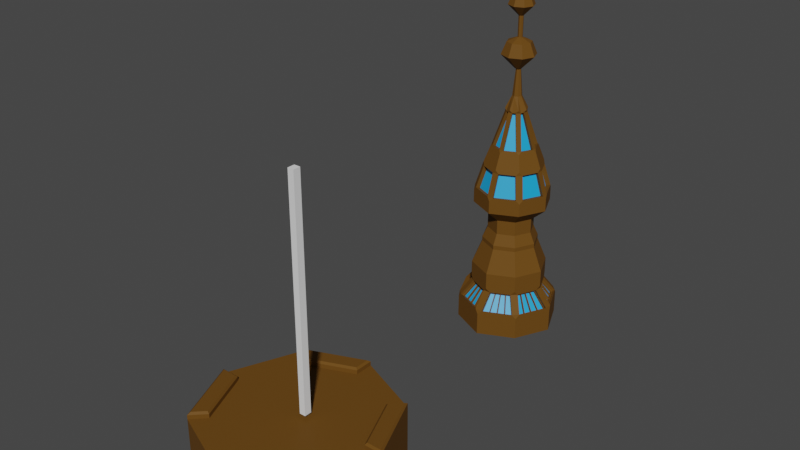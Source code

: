 # Source: Crane.blend  (saved by Blender 3.4.6; exported with 4.5.12 LTS)
import bpy
from mathutils import Matrix  # noqa: F401  (used for matrix-valued properties, if any)

bpy.ops.wm.read_factory_settings(use_empty=True)
scene = bpy.context.scene
scene.name = 'Scene'

# ---- collections
col_collection = bpy.data.collections.new('Collection'); scene.collection.children.link(col_collection)

# ---- materials (node trees are filled in below, after node groups)
mat_base_metal = bpy.data.materials.new('base metal')
mat_base_metal.use_transparent_shadow = False
mat_glass = bpy.data.materials.new('glass')
mat_glass.use_transparent_shadow = False

# ---- material node trees
mat_base_metal.use_nodes = True; mat_base_metal.node_tree.nodes.clear()
_N = mat_base_metal.node_tree.nodes; _L = mat_base_metal.node_tree.links
n0 = _N.new('ShaderNodeBsdfPrincipled'); n0.name = 'Principled BSDF'; n0.location = (10, 300)
n0.distribution = 'GGX'
n0.subsurface_method = 'RANDOM_WALK_SKIN'
n0.inputs[0].default_value = (0.1368, 0.06233, 0.01071, 1.0)
n0.inputs[3].default_value = 1.45
n0.inputs[13].default_value = 0.06357
n0.inputs[27].default_value = (0.0, 0.0, 0.0, 1.0)
n0.inputs[28].default_value = 1.0
n1 = _N.new('ShaderNodeOutputMaterial'); n1.name = 'Material Output'; n1.location = (300, 300)
_L.new(n0.outputs[0], n1.inputs[0])
n1.is_active_output = True
mat_glass.use_nodes = True; mat_glass.node_tree.nodes.clear()
_N = mat_glass.node_tree.nodes; _L = mat_glass.node_tree.links
n0 = _N.new('ShaderNodeBsdfPrincipled'); n0.name = 'Principled BSDF'; n0.location = (10, 300)
n0.distribution = 'GGX'
n0.subsurface_method = 'RANDOM_WALK_SKIN'
n0.inputs[0].default_value = (0.0, 0.3615, 0.8, 1.0)
n0.inputs[3].default_value = 1.45
n0.inputs[13].default_value = 0.9777
n0.inputs[27].default_value = (0.0, 0.0, 0.0, 1.0)
n0.inputs[28].default_value = 1.0
n1 = _N.new('ShaderNodeOutputMaterial'); n1.name = 'Material Output'; n1.location = (300, 300)
_L.new(n0.outputs[0], n1.inputs[0])
n1.is_active_output = True

# ---- world
world_world = bpy.data.worlds.new('World'); scene.world = world_world
world_world.use_nodes = True; world_world.node_tree.nodes.clear()
_N = world_world.node_tree.nodes; _L = world_world.node_tree.links
n0 = _N.new('ShaderNodeOutputWorld'); n0.name = 'World Output'; n0.location = (300, 300)
n1 = _N.new('ShaderNodeBackground'); n1.name = 'Background'; n1.location = (10, 300)
n1.inputs[0].default_value = (0.05088, 0.05088, 0.05088, 1.0)
_L.new(n1.outputs[0], n0.inputs[0])
n0.is_active_output = True
world_world.color = (0.05088, 0.05088, 0.05088)
world_world.use_sun_shadow = False
world_world.sun_shadow_jitter_overblur = 0.0

# ---- meshes
me_guide = bpy.data.meshes.new('guide')
me_guide.from_pydata([(-0.7019, 5.244, 0.004402), (-0.7019, 6.631, 0.004402), (0.6728, 5.234, 0.004402), (0.6857, 6.612, 0.004402), (-1.0, 5.913, 0.004402), (1.0, 5.913, 0.004402), (0.0, 6.913, 0.004402), (0.0, 4.913, 0.004402), (-0.5624, 5.917, 1.678), (0.0, 5.913, 0.004402), (-0.753, 5.915, 1.222), (-0.5289, 6.455, 1.222), (-0.001251, 6.667, 1.222), (0.5142, 6.44, 1.222), (0.7505, 5.915, 1.222), (0.5045, 5.405, 1.222), (-0.001251, 5.164, 1.222), (-0.5289, 5.412, 1.222), (-0.5624, 5.917, 1.762), (-0.3954, 6.319, 1.678), (-0.002217, 6.477, 1.678), (0.3819, 6.308, 1.678), (0.5579, 5.917, 1.678), (0.3746, 5.536, 1.678), (-0.002217, 5.357, 1.678), (-0.3954, 5.542, 1.678), (-0.4635, 5.917, 1.974), (-0.3954, 6.319, 1.762), (-0.002217, 6.477, 1.762), (0.3819, 6.308, 1.762), (0.5579, 5.917, 1.762), (0.3746, 5.536, 1.762), (-0.002217, 5.357, 1.762), (-0.3954, 5.542, 1.762), (-0.4635, 5.917, 2.26), (-0.3262, 6.248, 1.974), (-0.002717, 6.378, 1.974), (0.3133, 6.239, 1.974), (0.4581, 5.917, 1.974), (0.3073, 5.604, 1.974), (-0.002718, 5.457, 1.974), (-0.3262, 5.609, 1.974), (-0.7594, 5.915, 2.523), (-0.3262, 6.248, 2.26), (-0.002717, 6.378, 2.26), (0.3133, 6.239, 2.26), (0.4581, 5.917, 2.26), (0.3073, 5.604, 2.26), (-0.002718, 5.457, 2.26), (-0.3262, 5.609, 2.26), (-0.5334, 6.46, 2.523), (-0.001218, 6.673, 2.523), (0.5187, 6.445, 2.523), (0.757, 5.915, 2.523), (0.5089, 5.4, 2.523), (-0.001219, 5.157, 2.523), (-0.5334, 5.408, 2.523), (-0.1377, 5.902, 4.344), (-0.1138, 5.848, 4.344), (-0.2772, 5.689, 3.677), (-0.3711, 5.9, 3.677), (0.1298, 5.937, 4.344), (0.1027, 5.997, 4.344), (0.2647, 6.159, 3.677), (0.3655, 5.935, 3.677), (0.01162, 5.786, 4.344), (-0.1007, 5.92, 4.655), (0.06716, 5.812, 4.344), (0.2261, 5.651, 3.677), (0.01281, 5.55, 3.677), (0.07129, 6.028, 4.344), (0.01421, 6.053, 4.344), (0.01539, 6.286, 3.677), (0.2333, 6.19, 3.677), (-0.07209, 5.989, 4.655), (-0.004634, 6.016, 4.655), (0.06127, 5.987, 4.655), (0.09147, 5.92, 4.655), (0.06002, 5.855, 4.655), (-0.004634, 5.824, 4.655), (-0.07209, 5.856, 4.655), (-0.7305, 5.85, 2.847), (-0.7322, 5.981, 2.847), (-0.7594, 5.915, 2.776), (-0.5926, 5.982, 3.288), (-0.5909, 5.851, 3.288), (-0.5939, 5.916, 3.353), (-0.5606, 6.394, 2.847), (-0.4675, 6.486, 2.847), (-0.5334, 6.46, 2.776), (-0.06713, 6.647, 2.847), (0.06385, 6.645, 2.847), (-0.001218, 6.673, 2.776), (0.4537, 6.473, 2.847), (0.5478, 6.38, 2.847), (0.5187, 6.445, 2.776), (0.7278, 5.98, 2.847), (0.7261, 5.851, 2.847), (0.757, 5.915, 2.776), (0.5396, 5.464, 2.847), (0.4449, 5.37, 2.847), (0.5089, 5.4, 2.776), (0.06302, 5.188, 2.847), (-0.06562, 5.187, 2.847), (-0.001219, 5.157, 2.776), (-0.4692, 5.377, 2.847), (-0.5623, 5.472, 2.847), (-0.5334, 5.408, 2.776), (-0.3697, 6.386, 3.288), (-0.4629, 6.294, 3.288), (-0.4175, 6.341, 3.353), (0.06315, 6.506, 3.288), (-0.06783, 6.508, 3.288), (-0.002057, 6.508, 3.353), (0.4509, 6.283, 3.288), (0.3568, 6.377, 3.288), (0.4037, 6.33, 3.353), (0.5851, 5.852, 3.288), (0.5868, 5.981, 3.288), (0.5898, 5.916, 3.353), (0.3498, 5.466, 3.288), (0.4445, 5.56, 3.288), (0.396, 5.515, 3.353), (-0.06633, 5.329, 3.288), (0.06231, 5.329, 3.288), (-0.002057, 5.325, 3.353), (-0.4645, 5.567, 3.288), (-0.3714, 5.472, 3.288), (-0.4174, 5.52, 3.353), (-0.6505, 5.886, 2.821), (-0.4823, 5.508, 2.821), (-0.3845, 5.603, 3.262), (-0.5109, 5.887, 3.262), (0.02535, 5.267, 2.821), (0.4072, 5.449, 2.821), (0.3121, 5.545, 3.262), (0.02464, 5.408, 3.262), (0.4608, 5.502, 2.822), (0.6472, 5.889, 2.822), (0.5062, 5.89, 3.262), (0.3657, 5.598, 3.262), (0.648, 5.944, 2.821), (0.468, 6.344, 2.821), (0.3711, 6.247, 3.262), (0.5069, 5.945, 3.262), (-0.4319, 5.457, 2.822), (-0.02833, 5.267, 2.822), (-0.02903, 5.408, 3.262), (-0.3341, 5.552, 3.262), (0.4185, 6.393, 2.822), (0.02864, 6.565, 2.822), (0.02793, 6.425, 3.262), (0.3216, 6.296, 3.262), (-0.4798, 6.36, 2.821), (-0.6514, 5.947, 2.821), (-0.5117, 5.948, 3.262), (-0.382, 6.261, 3.262), (-0.03453, 6.566, 2.821), (-0.4349, 6.405, 2.821), (-0.3371, 6.305, 3.262), (-0.03524, 6.426, 3.262), (-0.4363, 5.871, 3.7), (-0.4375, 5.965, 3.7), (-0.4758, 5.917, 3.653), (-0.2042, 5.967, 4.367), (-0.203, 5.872, 4.367), (-0.2238, 5.919, 4.418), (-0.3413, 6.197, 3.7), (-0.2742, 6.263, 3.7), (-0.3348, 6.257, 3.653), (-0.05023, 6.353, 3.7), (0.04413, 6.351, 3.7), (-0.002655, 6.391, 3.653), (0.262, 6.256, 3.7), (0.3298, 6.188, 3.7), (0.3218, 6.248, 3.652), (0.4306, 5.964, 3.7), (0.4294, 5.871, 3.7), (0.4705, 5.917, 3.653), (0.3251, 5.655, 3.7), (0.2569, 5.587, 3.7), (0.3157, 5.596, 3.652), (0.04355, 5.485, 3.7), (-0.04916, 5.485, 3.7), (-0.002656, 5.444, 3.653), (-0.2755, 5.591, 3.7), (-0.3425, 5.66, 3.7), (-0.3348, 5.601, 3.652), (-0.1108, 6.096, 4.367), (-0.1779, 6.03, 4.367), (-0.1583, 6.077, 4.418), (0.04295, 6.119, 4.367), (-0.05141, 6.12, 4.367), (-0.003932, 6.139, 4.418), (0.1678, 6.026, 4.367), (0.1, 6.093, 4.367), (0.1468, 6.073, 4.418), (0.1937, 5.873, 4.367), (0.1949, 5.966, 4.367), (0.2159, 5.919, 4.418), (0.0979, 5.748, 4.367), (0.1661, 5.816, 4.367), (0.144, 5.77, 4.418), (-0.05034, 5.721, 4.367), (0.04236, 5.721, 4.367), (-0.003932, 5.699, 4.418), (-0.179, 5.819, 4.367), (-0.112, 5.75, 4.367), (-0.1583, 5.772, 4.418), (0.2608, 5.686, 3.677), (0.365, 5.902, 3.677), (0.1293, 5.904, 4.344), (0.1018, 5.847, 4.344), (-0.245, 5.656, 3.677), (-0.01873, 5.55, 3.677), (-0.01991, 5.786, 4.344), (-0.08159, 5.815, 4.344), (-0.02363, 6.287, 3.677), (-0.2476, 6.197, 3.677), (-0.08416, 6.03, 4.344), (-0.02481, 6.054, 4.344), (-0.2754, 6.169, 3.677), (-0.3716, 5.937, 3.677), (-0.1382, 5.939, 4.344), (-0.1119, 6.002, 4.344), (-0.05379, 5.921, 5.175), (-0.03918, 5.956, 5.175), (-0.004793, 5.97, 5.175), (0.0288, 5.955, 5.175), (0.0442, 5.921, 5.175), (0.02817, 5.887, 5.175), (-0.004793, 5.872, 5.175), (-0.03918, 5.888, 5.175), (-0.05397, 5.921, 6.153), (-0.5617, 5.486, 0.8234), (-0.456, 5.378, 0.8234), (-0.5289, 5.412, 0.9021), (-0.4537, 6.485, 0.8234), (-0.56, 6.38, 0.8234), (-0.5289, 6.455, 0.9021), (0.432, 5.37, 0.8234), (0.5394, 5.477, 0.8234), (0.5045, 5.405, 0.9021), (0.5473, 6.367, 0.8234), (0.4403, 6.473, 0.8234), (0.5142, 6.44, 0.9021), (-0.7219, 5.99, 0.8234), (-0.7199, 5.841, 0.8234), (-0.753, 5.915, 0.9021), (0.715, 5.842, 0.8234), (0.717, 5.99, 0.8234), (0.7505, 5.915, 0.9021), (0.07315, 6.634, 0.8234), (-0.07641, 6.637, 0.8234), (-0.001251, 6.667, 0.9021), (-0.07525, 5.198, 0.8234), (0.07251, 5.199, 0.8234), (-0.001251, 5.164, 0.9021), (-0.629, 5.21, 0.518), (-0.7347, 5.317, 0.518), (-0.7019, 5.244, 0.4393), (-0.733, 6.557, 0.518), (-0.6267, 6.662, 0.518), (-0.7019, 6.631, 0.4393), (0.6118, 6.645, 0.518), (0.7188, 6.538, 0.518), (0.6857, 6.612, 0.4393), (0.7077, 5.307, 0.518), (0.6002, 5.2, 0.518), (0.6728, 5.234, 0.4393), (0.9665, 5.988, 0.518), (0.9645, 5.84, 0.518), (1.0, 5.913, 0.4393), (-0.9669, 5.839, 0.518), (-0.9689, 5.988, 0.518), (-1.0, 5.913, 0.4393), (0.07377, 4.949, 0.518), (-0.074, 4.948, 0.518), (0.0, 4.913, 0.4393), (-0.07516, 6.883, 0.518), (0.0744, 6.881, 0.518), (0.0, 6.913, 0.4393), (-0.593, 6.609, 0.4834), (-0.6085, 6.616, 0.4815), (-0.4355, 6.44, 0.7869), (-0.4282, 6.441, 0.7742), (-0.06417, 6.587, 0.7742), (-0.05824, 6.592, 0.7869), (-0.05698, 6.838, 0.4815), (-0.06298, 6.822, 0.4834), (-0.0586, 5.009, 0.4837), (-0.05314, 4.993, 0.4818), (-0.05439, 5.243, 0.7872), (-0.05979, 5.247, 0.7745), (-0.4277, 5.421, 0.7745), (-0.4351, 5.422, 0.7872), (-0.6081, 5.254, 0.4818), (-0.5924, 5.26, 0.4837), (0.06033, 6.82, 0.4836), (0.05471, 6.836, 0.4817), (0.05346, 6.589, 0.7871), (0.05914, 6.585, 0.7744), (0.4132, 6.429, 0.7744), (0.4206, 6.428, 0.7871), (0.5921, 6.6, 0.4817), (0.5765, 6.593, 0.4836), (0.9038, 5.856, 0.4837), (0.9204, 5.861, 0.4818), (0.6709, 5.863, 0.7872), (0.6662, 5.858, 0.7745), (0.4967, 5.506, 0.7745), (0.4953, 5.498, 0.7872), (0.6636, 5.328, 0.4818), (0.657, 5.343, 0.4837), (-0.9076, 5.976, 0.4835), (-0.9238, 5.97, 0.4816), (-0.6768, 5.971, 0.787), (-0.6723, 5.977, 0.7743), (-0.5159, 6.354, 0.7743), (-0.5149, 6.361, 0.787), (-0.6879, 6.538, 0.4816), (-0.6807, 6.522, 0.4835), (0.6673, 6.503, 0.4835), (0.6742, 6.518, 0.4817), (0.5027, 6.347, 0.7871), (0.504, 6.339, 0.7744), (0.6679, 5.975, 0.7744), (0.6724, 5.97, 0.7871), (0.922, 5.968, 0.4817), (0.9055, 5.973, 0.4835), (0.5636, 5.25, 0.4836), (0.5792, 5.244, 0.4817), (0.4109, 5.414, 0.7871), (0.4034, 5.413, 0.7744), (0.05686, 5.248, 0.7744), (0.05146, 5.243, 0.7871), (0.05271, 4.993, 0.4817), (0.05805, 5.009, 0.4836), (-0.683, 5.353, 0.4836), (-0.69, 5.337, 0.4817), (-0.517, 5.505, 0.7871), (-0.5182, 5.513, 0.7744), (-0.6707, 5.855, 0.7744), (-0.6752, 5.861, 0.7871), (-0.9222, 5.859, 0.4817), (-0.9059, 5.853, 0.4836), (-0.2469, 6.516, 0.7869), (-0.2378, 6.517, 0.7742), (-0.2546, 6.511, 0.7742), (-0.3327, 6.727, 0.4815), (-0.3364, 6.712, 0.4834), (-0.3196, 6.719, 0.4834), (-0.2447, 5.332, 0.7872), (-0.2519, 5.338, 0.7745), (-0.2355, 5.33, 0.7745), (-0.3306, 5.123, 0.4818), (-0.3172, 5.131, 0.4837), (-0.3337, 5.139, 0.4837), (0.237, 6.509, 0.7871), (0.2445, 6.503, 0.7744), (0.2278, 6.511, 0.7744), (0.3234, 6.718, 0.4817), (0.3101, 6.71, 0.4836), (0.3267, 6.702, 0.4836), (0.5831, 5.681, 0.7872), (0.5776, 5.674, 0.7745), (0.5854, 5.69, 0.7745), (0.792, 5.594, 0.4818), (0.7843, 5.608, 0.4837), (0.7765, 5.591, 0.4837), (-0.5958, 6.166, 0.787), (-0.5906, 6.174, 0.7743), (-0.5976, 6.157, 0.7743), (-0.8059, 6.254, 0.4816), (-0.7976, 6.24, 0.4835), (-0.7906, 6.257, 0.4835), (0.5876, 6.158, 0.7871), (0.5897, 6.149, 0.7744), (0.5822, 6.166, 0.7744), (0.7981, 6.243, 0.4817), (0.7827, 6.246, 0.4835), (0.7901, 6.23, 0.4835), (0.2312, 5.329, 0.7871), (0.2219, 5.326, 0.7744), (0.2383, 5.334, 0.7744), (0.3159, 5.118, 0.4817), (0.319, 5.134, 0.4836), (0.3026, 5.126, 0.4836), (-0.5961, 5.683, 0.7871), (-0.5982, 5.692, 0.7744), (-0.5908, 5.676, 0.7744), (-0.8061, 5.598, 0.4817), (-0.7908, 5.595, 0.4836), (-0.7981, 5.611, 0.4836), (0.135, 6.552, 0.7744), (0.1452, 6.549, 0.7871), (0.1517, 6.544, 0.7744), (0.4601, 6.644, 0.4836), (0.4577, 6.659, 0.4817), (0.4434, 6.651, 0.4836), (0.3206, 6.47, 0.7744), (0.3288, 6.468, 0.7871), (0.3373, 6.463, 0.7744), (0.1935, 6.761, 0.4836), (0.1891, 6.777, 0.4817), (0.1767, 6.768, 0.4836), (-0.35, 6.472, 0.7742), (-0.3412, 6.478, 0.7869), (-0.3331, 6.479, 0.7742), (-0.1827, 6.774, 0.4834), (-0.1949, 6.783, 0.4815), (-0.1996, 6.767, 0.4834), (-0.1593, 6.549, 0.7742), (-0.1525, 6.554, 0.7869), (-0.1424, 6.556, 0.7742), (-0.4563, 6.664, 0.4834), (-0.4706, 6.672, 0.4815), (-0.4733, 6.657, 0.4834), (-0.6385, 6.059, 0.7743), (-0.6363, 6.069, 0.787), (-0.6315, 6.076, 0.7743), (-0.7321, 6.398, 0.4835), (-0.7469, 6.396, 0.4816), (-0.7391, 6.381, 0.4835), (-0.5567, 6.256, 0.7743), (-0.5554, 6.264, 0.787), (-0.5497, 6.273, 0.7743), (-0.8491, 6.116, 0.4835), (-0.8648, 6.112, 0.4816), (-0.8561, 6.099, 0.4835), (-0.5507, 5.586, 0.7744), (-0.5565, 5.594, 0.7871), (-0.5582, 5.603, 0.7744), (-0.8558, 5.741, 0.4836), (-0.8642, 5.729, 0.4817), (-0.8483, 5.724, 0.4836), (-0.6307, 5.766, 0.7744), (-0.6357, 5.772, 0.7871), (-0.6382, 5.782, 0.7744), (-0.7405, 5.482, 0.4836), (-0.7481, 5.468, 0.4817), (-0.7331, 5.465, 0.4836), (-0.1392, 5.285, 0.7745), (-0.1496, 5.287, 0.7872), (-0.1558, 5.292, 0.7745), (-0.4714, 5.203, 0.4837), (-0.4694, 5.188, 0.4818), (-0.4549, 5.196, 0.4837), (-0.3317, 5.375, 0.7745), (-0.3399, 5.377, 0.7872), (-0.3482, 5.383, 0.7745), (-0.1961, 5.074, 0.4837), (-0.1919, 5.058, 0.4818), (-0.1794, 5.066, 0.4837), (0.3291, 5.377, 0.7744), (0.321, 5.371, 0.7871), (0.3127, 5.369, 0.7744), (0.1719, 5.064, 0.4836), (0.1843, 5.055, 0.4817), (0.1885, 5.071, 0.4836), (0.1475, 5.291, 0.7744), (0.1413, 5.286, 0.7871), (0.1309, 5.283, 0.7744), (0.4332, 5.188, 0.4836), (0.4476, 5.181, 0.4817), (0.4496, 5.196, 0.4836), (0.6299, 5.782, 0.7745), (0.627, 5.772, 0.7872), (0.6219, 5.766, 0.7745), (0.7127, 5.459, 0.4837), (0.7278, 5.461, 0.4818), (0.7206, 5.476, 0.4837), (0.5411, 5.598, 0.7745), (0.5392, 5.589, 0.7872), (0.5332, 5.581, 0.7745), (0.8401, 5.724, 0.4837), (0.8562, 5.728, 0.4818), (0.8481, 5.74, 0.4837), (0.5393, 6.261, 0.7744), (0.5452, 6.253, 0.7871), (0.5468, 6.244, 0.7744), (0.8516, 6.093, 0.4835), (0.86, 6.105, 0.4817), (0.8441, 6.11, 0.4835), (0.6251, 6.07, 0.7744), (0.63, 6.064, 0.7871), (0.6326, 6.054, 0.7744), (0.7287, 6.366, 0.4835), (0.7362, 6.381, 0.4817), (0.7212, 6.383, 0.4835), (-0.3182, 5.171, 0.4568), (-0.2365, 5.371, 0.7476), (-0.3162, 5.408, 0.7476), (-0.4395, 5.229, 0.4568), (0.3121, 6.669, 0.4568), (0.2299, 6.47, 0.7476), (0.306, 6.437, 0.7476), (0.4288, 6.618, 0.4568), (0.7438, 5.607, 0.4569), (0.5449, 5.689, 0.7477), (0.5084, 5.614, 0.7477), (0.6879, 5.491, 0.4569), (-0.7572, 6.243, 0.4565), (-0.5572, 6.16, 0.7473), (-0.5233, 6.242, 0.7473), (-0.7057, 6.367, 0.4565), (0.7571, 6.215, 0.4566), (0.5566, 6.134, 0.7475), (0.592, 6.055, 0.7475), (0.8111, 6.095, 0.4566), (0.287, 5.159, 0.4567), (0.2063, 5.359, 0.7475), (0.1319, 5.323, 0.7475), (0.1729, 5.104, 0.4567), (-0.765, 5.626, 0.4567), (-0.565, 5.707, 0.7475), (-0.5976, 5.78, 0.7475), (-0.8152, 5.739, 0.4567), (-0.04314, 5.042, 0.4568), (-0.04434, 5.28, 0.7476), (-0.1237, 5.317, 0.7476), (-0.164, 5.099, 0.4568), (-0.1692, 6.74, 0.4563), (-0.1289, 6.522, 0.7472), (-0.0507, 6.554, 0.7472), (-0.0495, 6.788, 0.4563), (0.04574, 6.786, 0.4568), (0.04455, 6.552, 0.7476), (0.1204, 6.518, 0.7476), (0.1621, 6.735, 0.4568), (-0.456, 5.236, 0.4568), (-0.3327, 5.416, 0.7476), (-0.4122, 5.453, 0.7476), (-0.577, 5.293, 0.4568), (0.8711, 5.871, 0.4569), (0.6335, 5.873, 0.7477), (0.5972, 5.798, 0.7477), (0.8154, 5.756, 0.4569), (0.4455, 6.611, 0.4568), (0.3227, 6.429, 0.7476), (0.3986, 6.396, 0.7476), (0.5619, 6.56, 0.4568), (-0.8741, 5.962, 0.4565), (-0.6389, 5.963, 0.7473), (-0.6051, 6.045, 0.7473), (-0.8227, 6.086, 0.4565), (0.68, 5.475, 0.4569), (0.5005, 5.597, 0.7477), (0.464, 5.522, 0.7477), (0.6243, 5.359, 0.4569), (0.6343, 6.488, 0.4566), (0.471, 6.325, 0.7475), (0.5063, 6.246, 0.7475), (0.6882, 6.368, 0.4566), (-0.6987, 6.384, 0.4565), (-0.5163, 6.259, 0.7473), (-0.4825, 6.34, 0.7473), (-0.6472, 6.508, 0.4565), (0.548, 5.283, 0.4567), (0.3878, 5.445, 0.7475), (0.3135, 5.41, 0.7475), (0.434, 5.229, 0.4567), (0.8186, 6.078, 0.4566), (0.5996, 6.039, 0.7475), (0.6348, 5.96, 0.7475), (0.8724, 5.958, 0.4566), (-0.6499, 5.368, 0.4567), (-0.4851, 5.528, 0.7475), (-0.5176, 5.601, 0.7475), (-0.7, 5.48, 0.4567), (0.1563, 5.096, 0.4567), (0.1153, 5.316, 0.7475), (0.04126, 5.28, 0.7475), (0.04245, 5.042, 0.4567), (-0.3061, 6.685, 0.4563), (-0.2243, 6.484, 0.7472), (-0.1459, 6.515, 0.7472), (-0.1862, 6.733, 0.4563), (-0.8227, 5.756, 0.4567), (-0.6051, 5.797, 0.7475), (-0.6375, 5.87, 0.7475), (-0.8728, 5.868, 0.4567), (0.1789, 6.728, 0.4568), (0.1371, 6.511, 0.7476), (0.2132, 6.478, 0.7476), (0.2955, 6.677, 0.4568), (-0.4429, 6.63, 0.4563), (-0.3196, 6.446, 0.7472), (-0.2411, 6.477, 0.7472), (-0.3229, 6.678, 0.4563), (-0.8157, 6.102, 0.4565), (-0.5981, 6.062, 0.7473), (-0.5642, 6.143, 0.7473), (-0.7642, 6.227, 0.4565), (-0.7074, 5.497, 0.4567), (-0.5251, 5.617, 0.7475), (-0.5576, 5.691, 0.7475), (-0.7576, 5.61, 0.4567), (-0.1806, 5.107, 0.4568), (-0.1403, 5.325, 0.7476), (-0.22, 5.363, 0.7476), (-0.3018, 5.164, 0.4568), (0.4176, 5.221, 0.4567), (0.2971, 5.402, 0.7475), (0.2227, 5.367, 0.7475), (0.3034, 5.166, 0.4567), (0.8074, 5.739, 0.4569), (0.5892, 5.781, 0.7477), (0.5527, 5.706, 0.7477), (0.7516, 5.624, 0.4569), (0.6957, 6.352, 0.4566), (0.5138, 6.229, 0.7475), (0.5492, 6.151, 0.7475), (0.7497, 6.231, 0.4566), (-0.5795, 6.575, 0.4563), (-0.4147, 6.407, 0.7472), (-0.3366, 6.439, 0.7472), (-0.4598, 6.623, 0.4563), (0.159, 6.08, 5.68), (0.228, 6.149, 5.444), (0.03692, 5.958, 5.174), (0.228, 5.913, 5.68), (0.3256, 5.913, 5.444), (0.05533, 5.914, 5.174), (0.159, 5.747, 5.68), (0.228, 5.678, 5.444), (0.03692, 5.869, 5.174), (-0.0077, 5.678, 5.68), (-0.0077, 5.58, 5.444), (-0.007526, 5.851, 5.174), (-0.1744, 5.747, 5.68), (-0.2434, 5.678, 5.444), (-0.05197, 5.869, 5.174), (-0.007526, 5.914, 5.174), (-0.2434, 5.913, 5.68), (-0.341, 5.913, 5.444), (-0.07038, 5.914, 5.174), (-0.1744, 6.08, 5.68), (-0.2434, 6.149, 5.444), (-0.05197, 5.958, 5.174), (-0.0077, 5.913, 5.778), (-0.0077, 6.149, 5.68), (-0.0077, 6.247, 5.444), (-0.007526, 5.977, 5.174), (-0.03937, 5.956, 6.153), (-0.004975, 5.97, 6.153), (0.02862, 5.955, 6.153), (0.04402, 5.921, 6.153), (0.02799, 5.888, 6.153), (-0.004975, 5.872, 6.153), (-0.03937, 5.888, 6.153), (0.02808, 5.887, 5.753), (0.04411, 5.921, 5.753), (-0.03928, 5.956, 5.753), (-0.05388, 5.921, 5.753), (-0.004884, 5.97, 5.753), (0.02871, 5.955, 5.753), (-0.03928, 5.888, 5.753), (-0.004884, 5.872, 5.753), (0.1199, 6.045, 6.532), (0.1716, 6.097, 6.355), (0.02834, 5.954, 6.153), (0.1716, 5.92, 6.532), (0.2449, 5.92, 6.355), (0.04214, 5.92, 6.153), (0.1199, 5.795, 6.532), (0.1716, 5.743, 6.355), (0.02834, 5.887, 6.153), (-0.005127, 5.743, 6.532), (-0.005127, 5.67, 6.355), (-0.004996, 5.873, 6.153), (-0.1301, 5.795, 6.532), (-0.1819, 5.743, 6.355), (-0.03833, 5.887, 6.153), (-0.004996, 5.92, 6.153), (-0.1819, 5.92, 6.532), (-0.2551, 5.92, 6.355), (-0.05214, 5.92, 6.153), (-0.1301, 6.045, 6.532), (-0.1819, 6.097, 6.355), (-0.03833, 5.954, 6.153), (-0.005127, 5.92, 6.605), (-0.005127, 6.097, 6.532), (-0.005127, 6.17, 6.355), (-0.004996, 5.968, 6.153)], [], [(254, 253, 237, 239, 11, 12), (7, 278, 277, 258, 260, 0), (257, 256, 240, 242, 15, 16), (236, 235, 255, 257, 16, 17), (9, 5, 2, 7), (239, 238, 246, 248, 10, 11), (6, 3, 5, 9), (251, 250, 243, 245, 13, 14), (248, 247, 234, 236, 17, 10), (1, 6, 9, 4), (4, 9, 7, 0), (6, 281, 280, 264, 266, 3), (4, 275, 274, 261, 263, 1), (5, 272, 271, 267, 269, 2), (0, 260, 259, 273, 275, 4), (2, 269, 268, 276, 278, 7), (3, 266, 265, 270, 272, 5), (1, 263, 262, 279, 281, 6), (14, 13, 21, 22), (12, 11, 19, 20), (11, 10, 8, 19), (15, 14, 22, 23), (245, 244, 252, 254, 12, 13), (242, 241, 249, 251, 14, 15), (19, 8, 18, 27), (23, 22, 30, 31), (8, 25, 33, 18), (24, 23, 31, 32), (17, 16, 24, 25), (13, 12, 20, 21), (16, 15, 23, 24), (10, 17, 25, 8), (18, 33, 41, 26), (32, 31, 39, 40), (29, 28, 36, 37), (33, 32, 40, 41), (20, 19, 27, 28), (22, 21, 29, 30), (25, 24, 32, 33), (21, 20, 28, 29), (37, 36, 44, 45), (41, 40, 48, 49), (38, 37, 45, 46), (36, 35, 43, 44), (31, 30, 38, 39), (27, 18, 26, 35), (28, 27, 35, 36), (30, 29, 37, 38), (44, 43, 50, 51), (43, 34, 42, 50), (47, 46, 53, 54), (34, 49, 56, 42), (40, 39, 47, 48), (26, 41, 49, 34), (39, 38, 46, 47), (35, 26, 34, 43), (55, 54, 101, 100, 102, 104), (50, 42, 83, 82, 87, 89), (46, 45, 52, 53), (49, 48, 55, 56), (45, 44, 51, 52), (48, 47, 54, 55), (56, 55, 104, 103, 105, 107), (53, 52, 95, 94, 96, 98), (77, 76, 228, 229), (52, 51, 92, 91, 93, 95), (75, 74, 226, 227), (74, 66, 225, 226), (110, 109, 84, 86, 163, 162, 167, 169), (54, 53, 98, 97, 99, 101), (78, 77, 229, 230), (51, 50, 89, 88, 90, 92), (113, 112, 108, 110, 169, 168, 170, 172), (86, 85, 126, 128, 187, 186, 161, 163), (122, 121, 117, 119, 178, 177, 179, 181), (190, 189, 164, 166, 66, 74), (652, 656, 646, 647), (193, 192, 188, 190, 74, 75), (655, 653, 644, 645), (205, 204, 200, 202, 78, 79), (653, 654, 233, 644), (208, 207, 203, 205, 79, 80), (199, 198, 194, 196, 76, 77), (119, 118, 114, 116, 175, 174, 176, 178), (128, 127, 123, 125, 184, 183, 185, 187), (116, 115, 111, 113, 172, 171, 173, 175), (125, 124, 120, 122, 181, 180, 182, 184), (66, 80, 232, 225), (79, 78, 230, 231), (76, 75, 227, 228), (80, 79, 231, 232), (166, 165, 206, 208, 80, 66), (196, 195, 191, 193, 75, 76), (202, 201, 197, 199, 77, 78), (73, 72, 71, 70), (81, 82, 83), (84, 85, 86), (87, 88, 89), (90, 91, 92), (93, 94, 95), (96, 97, 98), (99, 100, 101), (102, 103, 104), (105, 106, 107), (108, 109, 110), (111, 112, 113), (114, 115, 116), (117, 118, 119), (120, 121, 122), (123, 124, 125), (126, 127, 128), (126, 106, 105, 127), (102, 124, 123, 103), (117, 97, 96, 118), (93, 115, 114, 94), (90, 112, 111, 91), (99, 121, 120, 100), (84, 82, 81, 85), (108, 88, 87, 109), (42, 56, 107, 106, 81, 83), (129, 130, 131, 132), (106, 130, 129, 81), (126, 131, 130, 106), (85, 132, 131, 126), (81, 129, 132, 85), (133, 134, 135, 136), (100, 134, 133, 102), (120, 135, 134, 100), (124, 136, 135, 120), (102, 133, 136, 124), (137, 138, 139, 140), (97, 138, 137, 99), (117, 139, 138, 97), (121, 140, 139, 117), (99, 137, 140, 121), (141, 142, 143, 144), (94, 142, 141, 96), (114, 143, 142, 94), (118, 144, 143, 114), (96, 141, 144, 118), (145, 146, 147, 148), (103, 146, 145, 105), (123, 147, 146, 103), (127, 148, 147, 123), (105, 145, 148, 127), (149, 150, 151, 152), (91, 150, 149, 93), (111, 151, 150, 91), (115, 152, 151, 111), (93, 149, 152, 115), (153, 154, 155, 156), (82, 154, 153, 87), (84, 155, 154, 82), (109, 156, 155, 84), (87, 153, 156, 109), (157, 158, 159, 160), (88, 158, 157, 90), (108, 159, 158, 88), (112, 160, 159, 108), (90, 157, 160, 112), (161, 162, 163), (164, 165, 166), (167, 168, 169), (170, 171, 172), (173, 174, 175), (176, 177, 178), (179, 180, 181), (182, 183, 184), (185, 186, 187), (188, 189, 190), (191, 192, 193), (194, 195, 196), (197, 198, 199), (200, 201, 202), (203, 204, 205), (206, 207, 208), (200, 180, 179, 201), (176, 198, 197, 177), (164, 162, 161, 165), (185, 207, 206, 186), (188, 168, 167, 189), (191, 171, 170, 192), (173, 195, 194, 174), (182, 204, 203, 183), (651, 652, 647, 648), (171, 72, 73, 173), (191, 71, 72, 171), (195, 70, 71, 191), (173, 73, 70, 195), (69, 68, 67, 65), (180, 68, 69, 182), (200, 67, 68, 180), (204, 65, 67, 200), (182, 69, 65, 204), (64, 63, 62, 61), (174, 63, 64, 176), (194, 62, 63, 174), (198, 61, 62, 194), (176, 64, 61, 198), (60, 59, 58, 57), (186, 59, 60, 161), (206, 58, 59, 186), (165, 57, 58, 206), (161, 60, 57, 165), (209, 210, 211, 212), (177, 210, 209, 179), (197, 211, 210, 177), (201, 212, 211, 197), (179, 209, 212, 201), (213, 214, 215, 216), (183, 214, 213, 185), (203, 215, 214, 183), (207, 216, 215, 203), (185, 213, 216, 207), (217, 218, 219, 220), (168, 218, 217, 170), (188, 219, 218, 168), (192, 220, 219, 188), (170, 217, 220, 192), (221, 222, 223, 224), (162, 222, 221, 167), (164, 223, 222, 162), (189, 224, 223, 164), (167, 221, 224, 189), (234, 235, 236), (237, 238, 239), (240, 241, 242), (243, 244, 245), (246, 247, 248), (249, 250, 251), (252, 253, 254), (255, 256, 257), (258, 259, 260), (261, 262, 263), (264, 265, 266), (267, 268, 269), (270, 271, 272), (273, 274, 275), (276, 277, 278), (279, 280, 281), (258, 235, 234, 259), (237, 262, 261, 238), (243, 265, 264, 244), (240, 268, 267, 241), (249, 271, 270, 250), (246, 274, 273, 247), (255, 277, 276, 256), (252, 280, 279, 253), (262, 283, 416, 349, 410, 288, 279), (279, 288, 287, 253), (253, 287, 413, 346, 407, 284, 237), (277, 291, 452, 355, 446, 296, 258), (258, 296, 295, 235), (235, 295, 449, 352, 443, 292, 255), (280, 299, 404, 361, 398, 304, 264), (264, 304, 303, 244), (244, 303, 401, 358, 395, 300, 252), (271, 307, 476, 367, 470, 312, 267), (267, 312, 311, 241), (241, 311, 473, 364, 467, 308, 249), (274, 315, 428, 373, 422, 320, 261), (261, 320, 319, 238), (238, 319, 425, 370, 419, 316, 246), (265, 323, 488, 379, 482, 328, 270), (270, 328, 327, 250), (250, 327, 485, 376, 479, 324, 243), (268, 331, 464, 385, 458, 336, 276), (276, 336, 335, 256), (256, 335, 461, 382, 455, 332, 240), (259, 339, 440, 391, 434, 344, 273), (273, 344, 343, 247), (247, 343, 437, 388, 431, 340, 234), (252, 300, 299, 280), (237, 284, 283, 262), (246, 316, 315, 274), (234, 340, 339, 259), (255, 292, 291, 277), (240, 332, 331, 268), (249, 308, 307, 271), (243, 324, 323, 265), (346, 347, 348), (349, 350, 351), (352, 353, 354), (355, 356, 357), (358, 359, 360), (361, 362, 363), (364, 365, 366), (367, 368, 369), (370, 371, 372), (373, 374, 375), (376, 377, 378), (379, 380, 381), (382, 383, 384), (385, 386, 387), (388, 389, 390), (391, 392, 393), (394, 395, 396), (397, 398, 399), (400, 401, 402), (403, 404, 405), (406, 407, 408), (409, 410, 411), (412, 413, 414), (415, 416, 417), (418, 419, 420), (421, 422, 423), (424, 425, 426), (427, 428, 429), (430, 431, 432), (433, 434, 435), (436, 437, 438), (439, 440, 441), (442, 443, 444), (445, 446, 447), (448, 449, 450), (451, 452, 453), (454, 455, 456), (457, 458, 459), (460, 461, 462), (463, 464, 465), (466, 467, 468), (469, 470, 471), (472, 473, 474), (475, 476, 477), (478, 479, 480), (481, 482, 483), (484, 485, 486), (487, 488, 489), (285, 282, 283, 284), (406, 285, 284, 407), (289, 286, 287, 288), (409, 289, 288, 410), (293, 290, 291, 292), (442, 293, 292, 443), (297, 294, 295, 296), (445, 297, 296, 446), (301, 298, 299, 300), (394, 301, 300, 395), (305, 302, 303, 304), (397, 305, 304, 398), (309, 306, 307, 308), (466, 309, 308, 467), (313, 310, 311, 312), (469, 313, 312, 470), (317, 314, 315, 316), (418, 317, 316, 419), (321, 318, 319, 320), (421, 321, 320, 422), (325, 322, 323, 324), (478, 325, 324, 479), (329, 326, 327, 328), (481, 329, 328, 482), (333, 330, 331, 332), (454, 333, 332, 455), (337, 334, 335, 336), (457, 337, 336, 458), (341, 338, 339, 340), (430, 341, 340, 431), (345, 342, 343, 344), (433, 345, 344, 434), (412, 347, 346, 413), (415, 350, 349, 416), (448, 353, 352, 449), (451, 356, 355, 452), (400, 359, 358, 401), (403, 362, 361, 404), (472, 365, 364, 473), (475, 368, 367, 476), (424, 371, 370, 425), (427, 374, 373, 428), (484, 377, 376, 485), (487, 380, 379, 488), (460, 383, 382, 461), (463, 386, 385, 464), (436, 389, 388, 437), (439, 392, 391, 440), (389, 393, 392, 390), (383, 387, 386, 384), (377, 381, 380, 378), (371, 375, 374, 372), (365, 369, 368, 366), (359, 363, 362, 360), (353, 357, 356, 354), (347, 351, 350, 348), (360, 396, 395, 358), (363, 399, 398, 361), (302, 402, 401, 303), (298, 405, 404, 299), (402, 397, 399, 400), (396, 403, 405, 394), (348, 408, 407, 346), (351, 411, 410, 349), (286, 414, 413, 287), (282, 417, 416, 283), (414, 409, 411, 412), (408, 415, 417, 406), (372, 420, 419, 370), (375, 423, 422, 373), (318, 426, 425, 319), (314, 429, 428, 315), (426, 421, 423, 424), (420, 427, 429, 418), (390, 432, 431, 388), (393, 435, 434, 391), (342, 438, 437, 343), (338, 441, 440, 339), (438, 433, 435, 436), (432, 439, 441, 430), (354, 444, 443, 352), (357, 447, 446, 355), (294, 450, 449, 295), (290, 453, 452, 291), (450, 445, 447, 448), (444, 451, 453, 442), (384, 456, 455, 382), (387, 459, 458, 385), (334, 462, 461, 335), (330, 465, 464, 331), (462, 457, 459, 460), (456, 463, 465, 454), (366, 468, 467, 364), (369, 471, 470, 367), (310, 474, 473, 311), (306, 477, 476, 307), (474, 469, 471, 472), (468, 475, 477, 466), (378, 480, 479, 376), (381, 483, 482, 379), (326, 486, 485, 327), (322, 489, 488, 323), (486, 481, 483, 484), (480, 487, 489, 478), (490, 491, 492, 493), (353, 491, 490, 357), (448, 492, 491, 353), (447, 493, 492, 448), (357, 490, 493, 447), (494, 495, 496, 497), (359, 495, 494, 363), (400, 496, 495, 359), (399, 497, 496, 400), (363, 494, 497, 399), (498, 499, 500, 501), (365, 499, 498, 369), (472, 500, 499, 365), (471, 501, 500, 472), (369, 498, 501, 471), (502, 503, 504, 505), (371, 503, 502, 375), (424, 504, 503, 371), (423, 505, 504, 424), (375, 502, 505, 423), (506, 507, 508, 509), (377, 507, 506, 381), (484, 508, 507, 377), (483, 509, 508, 484), (381, 506, 509, 483), (510, 511, 512, 513), (383, 511, 510, 387), (460, 512, 511, 383), (459, 513, 512, 460), (387, 510, 513, 459), (514, 515, 516, 517), (389, 515, 514, 393), (436, 516, 515, 389), (435, 517, 516, 436), (393, 514, 517, 435), (518, 519, 520, 521), (293, 519, 518, 290), (442, 520, 519, 293), (453, 521, 520, 442), (290, 518, 521, 453), (522, 523, 524, 525), (414, 523, 522, 409), (286, 524, 523, 414), (289, 525, 524, 286), (409, 522, 525, 289), (526, 527, 528, 529), (301, 527, 526, 298), (394, 528, 527, 301), (405, 529, 528, 394), (298, 526, 529, 405), (530, 531, 532, 533), (450, 531, 530, 445), (294, 532, 531, 450), (297, 533, 532, 294), (445, 530, 533, 297), (534, 535, 536, 537), (309, 535, 534, 306), (466, 536, 535, 309), (477, 537, 536, 466), (306, 534, 537, 477), (538, 539, 540, 541), (402, 539, 538, 397), (302, 540, 539, 402), (305, 541, 540, 302), (397, 538, 541, 305), (542, 543, 544, 545), (317, 543, 542, 314), (418, 544, 543, 317), (429, 545, 544, 418), (314, 542, 545, 429), (546, 547, 548, 549), (474, 547, 546, 469), (310, 548, 547, 474), (313, 549, 548, 310), (469, 546, 549, 313), (550, 551, 552, 553), (325, 551, 550, 322), (478, 552, 551, 325), (489, 553, 552, 478), (322, 550, 553, 489), (554, 555, 556, 557), (426, 555, 554, 421), (318, 556, 555, 426), (321, 557, 556, 318), (421, 554, 557, 321), (558, 559, 560, 561), (333, 559, 558, 330), (454, 560, 559, 333), (465, 561, 560, 454), (330, 558, 561, 465), (562, 563, 564, 565), (486, 563, 562, 481), (326, 564, 563, 486), (329, 565, 564, 326), (481, 562, 565, 329), (566, 567, 568, 569), (341, 567, 566, 338), (430, 568, 567, 341), (441, 569, 568, 430), (338, 566, 569, 441), (570, 571, 572, 573), (462, 571, 570, 457), (334, 572, 571, 462), (337, 573, 572, 334), (457, 570, 573, 337), (574, 575, 576, 577), (347, 575, 574, 351), (412, 576, 575, 347), (411, 577, 576, 412), (351, 574, 577, 411), (578, 579, 580, 581), (438, 579, 578, 433), (342, 580, 579, 438), (345, 581, 580, 342), (433, 578, 581, 345), (582, 583, 584, 585), (396, 583, 582, 403), (360, 584, 583, 396), (362, 585, 584, 360), (403, 582, 585, 362), (586, 587, 588, 589), (408, 587, 586, 415), (348, 588, 587, 408), (350, 589, 588, 348), (415, 586, 589, 350), (590, 591, 592, 593), (420, 591, 590, 427), (372, 592, 591, 420), (374, 593, 592, 372), (427, 590, 593, 374), (594, 595, 596, 597), (432, 595, 594, 439), (390, 596, 595, 432), (392, 597, 596, 390), (439, 594, 597, 392), (598, 599, 600, 601), (444, 599, 598, 451), (354, 600, 599, 444), (356, 601, 600, 354), (451, 598, 601, 356), (602, 603, 604, 605), (456, 603, 602, 463), (384, 604, 603, 456), (386, 605, 604, 384), (463, 602, 605, 386), (606, 607, 608, 609), (468, 607, 606, 475), (366, 608, 607, 468), (368, 609, 608, 366), (475, 606, 609, 368), (610, 611, 612, 613), (480, 611, 610, 487), (378, 612, 611, 480), (380, 613, 612, 378), (487, 610, 613, 380), (614, 615, 616, 617), (285, 615, 614, 282), (406, 616, 615, 285), (417, 617, 616, 406), (282, 614, 617, 417), (641, 640, 618), (633, 643, 620), (642, 641, 618, 619), (643, 642, 619, 620), (633, 620, 623), (619, 618, 621, 622), (620, 619, 622, 623), (618, 640, 621), (633, 623, 626), (622, 621, 624, 625), (623, 622, 625, 626), (621, 640, 624), (624, 640, 627), (633, 626, 629), (625, 624, 627, 628), (626, 625, 628, 629), (629, 628, 631, 632), (627, 640, 630), (633, 629, 632), (628, 627, 630, 631), (632, 631, 635, 636), (630, 640, 634), (633, 632, 636), (631, 630, 634, 635), (636, 635, 638, 639), (634, 640, 637), (633, 636, 639), (635, 634, 637, 638), (639, 638, 642, 643), (637, 640, 641), (633, 639, 643), (638, 637, 641, 642), (657, 658, 649, 650), (656, 655, 645, 646), (658, 651, 648, 649), (654, 657, 650, 233), (674, 684, 661), (661, 660, 663, 664), (684, 683, 660, 661), (683, 682, 659, 660), (659, 681, 662), (674, 661, 664), (660, 659, 662, 663), (682, 681, 659), (674, 664, 667), (663, 662, 665, 666), (664, 663, 666, 667), (662, 681, 665), (665, 681, 668), (674, 667, 670), (666, 665, 668, 669), (667, 666, 669, 670), (670, 669, 672, 673), (668, 681, 671), (674, 670, 673), (669, 668, 671, 672), (673, 672, 676, 677), (671, 681, 675), (674, 673, 677), (672, 671, 675, 676), (677, 676, 679, 680), (675, 681, 678), (674, 677, 680), (676, 675, 678, 679), (680, 679, 683, 684), (678, 681, 682), (674, 680, 684), (679, 678, 682, 683)])
me_guide.polygons.foreach_set('material_index', [0, 0, 0, 0, 0, 0, 0, 0, 0, 0, 0, 0, 0, 0, 0, 0, 0, 0, 0, 0, 0, 0, 0, 0, 0, 0, 0, 0, 0, 0, 0, 0, 0, 0, 0, 0, 0, 0, 0, 0, 0, 0, 0, 0, 0, 0, 0, 0, 0, 0, 0, 0, 0, 0, 0, 0, 0, 0, 0, 0, 0, 0, 0, 0, 0, 0, 0, 0, 0, 0, 0, 0, 0, 0, 0, 0, 0, 0, 0, 0, 0, 0, 0, 0, 0, 0, 0, 0, 0, 0, 0, 0, 0, 0, 1, 0, 0, 0, 0, 0, 0, 0, 0, 0, 0, 0, 0, 0, 0, 0, 0, 0, 0, 0, 0, 0, 0, 0, 0, 0, 1, 0, 0, 0, 0, 1, 0, 0, 0, 0, 1, 0, 0, 0, 0, 1, 0, 0, 0, 0, 1, 0, 0, 0, 0, 1, 0, 0, 0, 0, 1, 0, 0, 0, 0, 1, 0, 0, 0, 0, 0, 0, 0, 0, 0, 0, 0, 0, 0, 0, 0, 0, 0, 0, 0, 0, 0, 0, 0, 0, 0, 0, 0, 0, 0, 0, 0, 0, 0, 1, 0, 0, 0, 0, 1, 0, 0, 0, 0, 1, 0, 0, 0, 0, 1, 0, 0, 0, 0, 1, 0, 0, 0, 0, 1, 0, 0, 0, 0, 1, 0, 0, 0, 0, 0, 0, 0, 0, 0, 0, 0, 0, 0, 0, 0, 0, 0, 0, 0, 0, 0, 0, 0, 0, 0, 0, 0, 0, 0, 0, 0, 0, 0, 0, 0, 0, 0, 0, 0, 0, 0, 0, 0, 0, 0, 0, 0, 0, 0, 0, 0, 0, 0, 0, 0, 0, 0, 0, 0, 0, 0, 0, 0, 0, 0, 0, 0, 0, 0, 0, 0, 0, 0, 0, 0, 0, 0, 0, 0, 0, 0, 0, 0, 0, 0, 0, 0, 0, 0, 0, 0, 0, 0, 0, 0, 0, 0, 0, 0, 0, 0, 0, 0, 0, 0, 0, 0, 0, 0, 0, 0, 0, 0, 0, 0, 0, 0, 0, 0, 0, 0, 0, 0, 0, 0, 0, 0, 0, 0, 0, 0, 0, 0, 0, 0, 0, 0, 0, 0, 0, 0, 0, 0, 0, 0, 0, 0, 0, 0, 0, 0, 0, 0, 0, 0, 0, 0, 0, 0, 0, 0, 0, 0, 0, 0, 0, 0, 0, 0, 0, 0, 0, 0, 0, 0, 0, 0, 0, 0, 0, 0, 0, 0, 0, 0, 0, 0, 0, 0, 0, 0, 0, 0, 0, 0, 0, 0, 0, 0, 0, 0, 0, 0, 0, 0, 0, 0, 0, 0, 0, 0, 0, 1, 0, 0, 0, 0, 1, 0, 0, 0, 0, 1, 0, 0, 0, 0, 1, 0, 0, 0, 0, 1, 0, 0, 0, 0, 1, 0, 0, 0, 0, 1, 0, 0, 0, 0, 1, 0, 0, 0, 0, 1, 0, 0, 0, 0, 1, 0, 0, 0, 0, 1, 0, 0, 0, 0, 1, 0, 0, 0, 0, 1, 0, 0, 0, 0, 1, 0, 0, 0, 0, 1, 0, 0, 0, 0, 1, 0, 0, 0, 0, 1, 0, 0, 0, 0, 1, 0, 0, 0, 0, 1, 0, 0, 0, 0, 1, 0, 0, 0, 0, 1, 0, 0, 0, 0, 1, 0, 0, 0, 0, 1, 0, 0, 0, 0, 1, 0, 0, 0, 0, 1, 0, 0, 0, 0, 1, 0, 0, 0, 0, 1, 0, 0, 0, 0, 1, 0, 0, 0, 0, 1, 0, 0, 0, 0, 1, 0, 0, 0, 0, 1, 0, 0, 0, 0, 1, 0, 0, 0, 0, 0, 0, 0, 0, 0, 0, 0, 0, 0, 0, 0, 0, 0, 0, 0, 0, 0, 0, 0, 0, 0, 0, 0, 0, 0, 0, 0, 0, 0, 0, 0, 0, 0, 0, 0, 0, 0, 0, 0, 0, 0, 0, 0, 0, 0, 0, 0, 0, 0, 0, 0, 0, 0, 0, 0, 0, 0, 0, 0, 0, 0, 0, 0, 0, 0, 0, 0, 0])
_uv = me_guide.uv_layers.new(name='UVMap')
_uv.uv.foreach_set('vector', [0.625, 0.375, 0.625, 0.3572, 0.625, 0.2678, 0.625, 0.25, 0.625, 0.25, 0.625, 0.375, 0.375, 0.875, 0.4808, 0.875, 0.5, 0.8882, 0.5, 0.987, 0.4808, 1.0, 0.375, 1.0, 0.625, 0.875, 0.625, 0.8568, 0.625, 0.7679, 0.625, 0.75, 0.625, 0.75, 0.625, 0.875, 0.625, 1.0, 0.625, 0.9827, 0.625, 0.8925, 0.625, 0.875, 0.625, 0.875, 0.625, 1.0, 0.25, 0.625, 0.375, 0.625, 0.375, 0.75, 0.25, 0.75, 0.625, 0.25, 0.625, 0.2326, 0.625, 0.1424, 0.625, 0.125, 0.625, 0.125, 0.625, 0.25, 0.25, 0.5, 0.375, 0.5, 0.375, 0.625, 0.25, 0.625, 0.625, 0.625, 0.625, 0.6073, 0.625, 0.5175, 0.625, 0.5, 0.625, 0.5, 0.625, 0.625, 0.625, 0.125, 0.625, 0.1066, 0.625, 0.01828, 0.625, 0.0, 0.625, 0.0, 0.625, 0.125, 0.125, 0.5, 0.25, 0.5, 0.25, 0.625, 0.125, 0.625, 0.125, 0.625, 0.25, 0.625, 0.25, 0.75, 0.125, 0.75, 0.375, 0.375, 0.4808, 0.375, 0.5, 0.3886, 0.5, 0.4865, 0.4808, 0.5, 0.375, 0.5, 0.375, 0.125, 0.4808, 0.125, 0.5, 0.1381, 0.5, 0.2369, 0.4808, 0.25, 0.375, 0.25, 0.375, 0.625, 0.4808, 0.625, 0.5, 0.6386, 0.5, 0.7367, 0.4808, 0.75, 0.375, 0.75, 0.375, 0.0, 0.4808, 0.0, 0.5, 0.01374, 0.5, 0.1111, 0.4808, 0.125, 0.375, 0.125, 0.375, 0.75, 0.4808, 0.75, 0.5, 0.7635, 0.5, 0.8613, 0.4808, 0.875, 0.375, 0.875, 0.375, 0.5, 0.4808, 0.5, 0.5, 0.5132, 0.5, 0.6117, 0.4808, 0.625, 0.375, 0.625, 0.375, 0.25, 0.4808, 0.25, 0.5, 0.2634, 0.5, 0.3616, 0.4808, 0.375, 0.375, 0.375, 0.625, 0.625, 0.625, 0.5, 0.625, 0.5, 0.625, 0.625, 0.625, 0.375, 0.625, 0.25, 0.625, 0.25, 0.625, 0.375, 0.625, 0.25, 0.625, 0.125, 0.625, 0.125, 0.625, 0.25, 0.625, 0.75, 0.625, 0.625, 0.625, 0.625, 0.625, 0.75, 0.625, 0.5, 0.625, 0.4821, 0.625, 0.393, 0.625, 0.375, 0.625, 0.375, 0.625, 0.5, 0.625, 0.75, 0.625, 0.7323, 0.625, 0.643, 0.625, 0.625, 0.625, 0.625, 0.625, 0.75, 0.625, 0.25, 0.625, 0.125, 0.625, 0.125, 0.625, 0.25, 0.625, 0.75, 0.625, 0.625, 0.625, 0.625, 0.625, 0.75, 0.625, 0.125, 0.625, 0.0, 0.625, 0.0, 0.625, 0.125, 0.625, 0.875, 0.625, 0.75, 0.625, 0.75, 0.625, 0.875, 0.625, 1.0, 0.625, 0.875, 0.625, 0.875, 0.625, 1.0, 0.625, 0.5, 0.625, 0.375, 0.625, 0.375, 0.625, 0.5, 0.625, 0.875, 0.625, 0.75, 0.625, 0.75, 0.625, 0.875, 0.625, 0.125, 0.625, 0.0, 0.625, 0.0, 0.625, 0.125, 0.625, 0.125, 0.625, 0.0, 0.625, 0.0, 0.625, 0.125, 0.625, 0.875, 0.625, 0.75, 0.625, 0.75, 0.625, 0.875, 0.625, 0.5, 0.625, 0.375, 0.625, 0.375, 0.625, 0.5, 0.625, 1.0, 0.625, 0.875, 0.625, 0.875, 0.625, 1.0, 0.625, 0.375, 0.625, 0.25, 0.625, 0.25, 0.625, 0.375, 0.625, 0.625, 0.625, 0.5, 0.625, 0.5, 0.625, 0.625, 0.625, 1.0, 0.625, 0.875, 0.625, 0.875, 0.625, 1.0, 0.625, 0.5, 0.625, 0.375, 0.625, 0.375, 0.625, 0.5, 0.625, 0.5, 0.625, 0.375, 0.625, 0.375, 0.625, 0.5, 0.625, 1.0, 0.625, 0.875, 0.625, 0.875, 0.625, 1.0, 0.625, 0.625, 0.625, 0.5, 0.625, 0.5, 0.625, 0.625, 0.625, 0.375, 0.625, 0.25, 0.625, 0.25, 0.625, 0.375, 0.625, 0.75, 0.625, 0.625, 0.625, 0.625, 0.625, 0.75, 0.625, 0.25, 0.625, 0.125, 0.625, 0.125, 0.625, 0.25, 0.625, 0.375, 0.625, 0.25, 0.625, 0.25, 0.625, 0.375, 0.625, 0.625, 0.625, 0.5, 0.625, 0.5, 0.625, 0.625, 0.625, 0.375, 0.625, 0.25, 0.625, 0.25, 0.625, 0.375, 0.625, 0.25, 0.625, 0.125, 0.625, 0.125, 0.625, 0.25, 0.625, 0.75, 0.625, 0.625, 0.625, 0.625, 0.625, 0.75, 0.625, 0.125, 0.625, 0.0, 0.625, 0.0, 0.625, 0.125, 0.625, 0.875, 0.625, 0.75, 0.625, 0.75, 0.625, 0.875, 0.625, 0.125, 0.625, 0.0, 0.625, 0.0, 0.625, 0.125, 0.625, 0.75, 0.625, 0.625, 0.625, 0.625, 0.625, 0.75, 0.625, 0.25, 0.625, 0.125, 0.625, 0.125, 0.625, 0.25, 0.625, 0.875, 0.625, 0.75, 0.625, 0.75, 0.625, 0.7657, 0.625, 0.8593, 0.625, 0.875, 0.625, 0.25, 0.625, 0.125, 0.625, 0.125, 0.625, 0.1401, 0.625, 0.2349, 0.625, 0.25, 0.625, 0.625, 0.625, 0.5, 0.625, 0.5, 0.625, 0.625, 0.625, 1.0, 0.625, 0.875, 0.625, 0.875, 0.625, 1.0, 0.625, 0.5, 0.625, 0.375, 0.625, 0.375, 0.625, 0.5, 0.625, 0.875, 0.625, 0.75, 0.625, 0.75, 0.625, 0.875, 0.625, 1.0, 0.625, 0.875, 0.625, 0.875, 0.625, 0.8901, 0.625, 0.9849, 0.625, 1.0, 0.625, 0.625, 0.625, 0.5, 0.625, 0.5, 0.625, 0.5153, 0.625, 0.6097, 0.625, 0.625, 0.625, 0.625, 0.625, 0.5, 0.625, 0.5, 0.625, 0.625, 0.625, 0.5, 0.625, 0.375, 0.625, 0.375, 0.625, 0.3906, 0.625, 0.4844, 0.625, 0.5, 0.625, 0.375, 0.625, 0.25, 0.625, 0.25, 0.625, 0.375, 0.625, 0.25, 0.625, 0.125, 0.625, 0.125, 0.625, 0.25, 0.625, 0.25, 0.625, 0.2315, 0.625, 0.1435, 0.625, 0.125, 0.625, 0.125, 0.625, 0.1431, 0.625, 0.2319, 0.625, 0.25, 0.625, 0.75, 0.625, 0.625, 0.625, 0.625, 0.625, 0.6406, 0.625, 0.7345, 0.625, 0.75, 0.625, 0.75, 0.625, 0.625, 0.625, 0.625, 0.625, 0.75, 0.625, 0.375, 0.625, 0.25, 0.625, 0.25, 0.625, 0.2655, 0.625, 0.3595, 0.625, 0.375, 0.625, 0.375, 0.625, 0.356, 0.625, 0.269, 0.625, 0.25, 0.625, 0.25, 0.625, 0.2686, 0.625, 0.3564, 0.625, 0.375, 0.625, 0.125, 0.625, 0.1054, 0.625, 0.01958, 0.625, 0.0, 0.625, 0.0, 0.625, 0.01917, 0.625, 0.1058, 0.625, 0.125, 0.625, 0.75, 0.625, 0.731, 0.625, 0.6441, 0.625, 0.625, 0.625, 0.625, 0.625, 0.6437, 0.625, 0.7314, 0.625, 0.75, 0.625, 0.25, 0.625, 0.2126, 0.625, 0.1624, 0.625, 0.125, 0.625, 0.125, 0.625, 0.25, 0.625, 0.625, 0.625, 0.5, 0.625, 0.5, 0.625, 0.625, 0.625, 0.375, 0.625, 0.3365, 0.625, 0.2885, 0.625, 0.25, 0.625, 0.25, 0.625, 0.375, 0.625, 0.375, 0.625, 0.25, 0.625, 0.25, 0.625, 0.375, 0.625, 0.875, 0.625, 0.8359, 0.625, 0.7889, 0.625, 0.75, 0.625, 0.75, 0.625, 0.875, 0.625, 0.25, 0.625, 0.125, 0.625, 0.125, 0.625, 0.25, 0.625, 1.0, 0.625, 0.9626, 0.625, 0.9126, 0.625, 0.875, 0.625, 0.875, 0.625, 1.0, 0.625, 0.625, 0.625, 0.587, 0.625, 0.5379, 0.625, 0.5, 0.625, 0.5, 0.625, 0.625, 0.625, 0.625, 0.625, 0.6062, 0.625, 0.5187, 0.625, 0.5, 0.625, 0.5, 0.625, 0.5184, 0.625, 0.6066, 0.625, 0.625, 0.625, 1.0, 0.625, 0.9815, 0.625, 0.8936, 0.625, 0.875, 0.625, 0.875, 0.625, 0.8932, 0.625, 0.9819, 0.625, 1.0, 0.625, 0.5, 0.625, 0.4808, 0.625, 0.3942, 0.625, 0.375, 0.625, 0.375, 0.625, 0.3938, 0.625, 0.4812, 0.625, 0.5, 0.625, 0.875, 0.625, 0.8557, 0.625, 0.7692, 0.625, 0.75, 0.625, 0.75, 0.625, 0.7688, 0.625, 0.8561, 0.625, 0.875, 0.625, 0.125, 0.625, 0.0, 0.625, 0.0, 0.625, 0.125, 0.625, 0.875, 0.625, 0.75, 0.625, 0.75, 0.625, 0.875, 0.625, 0.5, 0.625, 0.375, 0.625, 0.375, 0.625, 0.5, 0.625, 1.0, 0.625, 0.875, 0.625, 0.875, 0.625, 1.0, 0.625, 0.125, 0.625, 0.08527, 0.625, 0.03963, 0.625, 0.0, 0.625, 0.0, 0.625, 0.125, 0.625, 0.5, 0.625, 0.4612, 0.625, 0.4139, 0.625, 0.375, 0.625, 0.375, 0.625, 0.5, 0.625, 0.75, 0.625, 0.7115, 0.625, 0.6637, 0.625, 0.625, 0.625, 0.625, 0.625, 0.75, 0.625, 0.4812, 0.625, 0.3938, 0.625, 0.4139, 0.625, 0.4612, 0.625, 0.109, 0.625, 0.1377, 0.625, 0.125, 0.625, 0.1435, 0.625, 0.1137, 0.625, 0.125, 0.625, 0.2349, 0.625, 0.2622, 0.625, 0.25, 0.625, 0.3595, 0.625, 0.3875, 0.625, 0.375, 0.625, 0.4844, 0.625, 0.5133, 0.625, 0.5, 0.625, 0.6097, 0.625, 0.6364, 0.625, 0.625, 0.625, 0.7345, 0.625, 0.7638, 0.625, 0.75, 0.625, 0.8593, 0.625, 0.8866, 0.625, 0.875, 0.625, 0.0, 0.625, 0.01596, 0.625, 0.0, 0.625, 0.269, 0.625, 0.2382, 0.625, 0.25, 0.625, 0.3942, 0.625, 0.3631, 0.625, 0.375, 0.625, 0.5187, 0.625, 0.4877, 0.625, 0.5, 0.625, 0.6441, 0.625, 0.614, 0.625, 0.625, 0.625, 0.7692, 0.625, 0.7368, 0.625, 0.75, 0.625, 0.8936, 0.625, 0.8645, 0.625, 0.875, 0.625, 0.01958, 0.625, 0.0, 0.625, 0.0, 0.625, 0.01958, 0.625, 0.01596, 0.625, 0.0, 0.625, 0.0, 0.625, 0.8593, 0.625, 0.8557, 0.625, 0.8936, 0.625, 0.8901, 0.625, 0.6441, 0.625, 0.6406, 0.625, 0.6097, 0.625, 0.6062, 0.625, 0.4844, 0.625, 0.4808, 0.625, 0.5187, 0.625, 0.5153, 0.625, 0.3595, 0.625, 0.356, 0.625, 0.3942, 0.625, 0.3906, 0.625, 0.7345, 0.625, 0.731, 0.625, 0.7692, 0.625, 0.7657, 0.625, 0.1435, 0.625, 0.1401, 0.625, 0.109, 0.625, 0.1054, 0.625, 0.269, 0.625, 0.2655, 0.625, 0.2349, 0.625, 0.2315, 0.625, 0.125, 0.625, 0.0, 0.625, 0.0, 0.625, 0.01596, 0.625, 0.109, 0.625, 0.125, 0.625, 0.109, 0.625, 0.01596, 0.625, 0.01958, 0.625, 0.1054, 0.625, 0.01596, 0.625, 0.01596, 0.625, 0.109, 0.625, 0.109, 0.625, 0.01958, 0.625, 0.01958, 0.625, 0.01596, 0.625, 0.01596, 0.625, 0.1054, 0.625, 0.1054, 0.625, 0.01958, 0.625, 0.01958, 0.625, 0.109, 0.625, 0.109, 0.625, 0.1054, 0.625, 0.1054, 0.625, 0.8593, 0.625, 0.7657, 0.625, 0.7692, 0.625, 0.8557, 0.625, 0.7657, 0.625, 0.7657, 0.625, 0.8593, 0.625, 0.8593, 0.625, 0.7692, 0.625, 0.7692, 0.625, 0.7657, 0.625, 0.7657, 0.625, 0.8557, 0.625, 0.8557, 0.625, 0.7692, 0.625, 0.7692, 0.625, 0.8593, 0.625, 0.8593, 0.625, 0.8557, 0.625, 0.8557, 0.625, 0.7345, 0.625, 0.6406, 0.625, 0.6441, 0.625, 0.731, 0.625, 0.6406, 0.625, 0.6406, 0.625, 0.7345, 0.625, 0.7345, 0.625, 0.6441, 0.625, 0.6441, 0.625, 0.6406, 0.625, 0.6406, 0.625, 0.731, 0.625, 0.731, 0.625, 0.6441, 0.625, 0.6441, 0.625, 0.7345, 0.625, 0.7345, 0.625, 0.731, 0.625, 0.731, 0.625, 0.6097, 0.625, 0.5153, 0.625, 0.5187, 0.625, 0.6062, 0.625, 0.5153, 0.625, 0.5153, 0.625, 0.6097, 0.625, 0.6097, 0.625, 0.5187, 0.625, 0.5187, 0.625, 0.5153, 0.625, 0.5153, 0.625, 0.6062, 0.625, 0.6062, 0.625, 0.5187, 0.625, 0.5187, 0.625, 0.6097, 0.625, 0.6097, 0.625, 0.6062, 0.625, 0.6062, 0.625, 0.9849, 0.625, 0.8901, 0.625, 0.8936, 0.625, 0.9815, 0.625, 0.8901, 0.625, 0.8901, 0.625, 0.9849, 0.625, 0.9849, 0.625, 0.8936, 0.625, 0.8936, 0.625, 0.8901, 0.625, 0.8901, 0.625, 0.9815, 0.625, 0.9815, 0.625, 0.8936, 0.625, 0.8936, 0.625, 0.9849, 0.625, 0.9849, 0.625, 0.9815, 0.625, 0.9815, 0.625, 0.4844, 0.625, 0.3906, 0.625, 0.3942, 0.625, 0.4808, 0.625, 0.3906, 0.625, 0.3906, 0.625, 0.4844, 0.625, 0.4844, 0.625, 0.3942, 0.625, 0.3942, 0.625, 0.3906, 0.625, 0.3906, 0.625, 0.4808, 0.625, 0.4808, 0.625, 0.3942, 0.625, 0.3942, 0.625, 0.4844, 0.625, 0.4844, 0.625, 0.4808, 0.625, 0.4808, 0.625, 0.2349, 0.625, 0.1401, 0.625, 0.1435, 0.625, 0.2315, 0.625, 0.1401, 0.625, 0.1401, 0.625, 0.2349, 0.625, 0.2349, 0.625, 0.1435, 0.625, 0.1435, 0.625, 0.1401, 0.625, 0.1401, 0.625, 0.2315, 0.625, 0.2315, 0.625, 0.1435, 0.625, 0.1435, 0.625, 0.2349, 0.625, 0.2349, 0.625, 0.2315, 0.625, 0.2315, 0.625, 0.3595, 0.625, 0.2655, 0.625, 0.269, 0.625, 0.356, 0.625, 0.2655, 0.625, 0.2655, 0.625, 0.3595, 0.625, 0.3595, 0.625, 0.269, 0.625, 0.269, 0.625, 0.2655, 0.625, 0.2655, 0.625, 0.356, 0.625, 0.356, 0.625, 0.269, 0.625, 0.269, 0.625, 0.3595, 0.625, 0.3595, 0.625, 0.356, 0.625, 0.356, 0.625, 0.1058, 0.625, 0.1415, 0.625, 0.125, 0.625, 0.1624, 0.625, 0.105, 0.625, 0.125, 0.625, 0.2319, 0.625, 0.2659, 0.625, 0.25, 0.625, 0.3564, 0.625, 0.3913, 0.625, 0.375, 0.625, 0.4812, 0.625, 0.5174, 0.625, 0.5, 0.625, 0.6066, 0.625, 0.64, 0.625, 0.625, 0.625, 0.7314, 0.625, 0.7681, 0.625, 0.75, 0.625, 0.8561, 0.625, 0.8901, 0.625, 0.875, 0.625, 0.0, 0.625, 0.01917, 0.625, 0.0, 0.625, 0.2885, 0.625, 0.2289, 0.625, 0.25, 0.625, 0.4139, 0.625, 0.3537, 0.625, 0.375, 0.625, 0.5379, 0.625, 0.4781, 0.625, 0.5, 0.625, 0.6637, 0.625, 0.6054, 0.625, 0.625, 0.625, 0.7889, 0.625, 0.7264, 0.625, 0.75, 0.625, 0.9126, 0.625, 0.8564, 0.625, 0.875, 0.625, 0.03963, 0.625, 0.0, 0.625, 0.0, 0.625, 0.7889, 0.625, 0.7688, 0.625, 0.7314, 0.625, 0.7115, 0.625, 0.6066, 0.625, 0.587, 0.625, 0.6637, 0.625, 0.6437, 0.625, 0.1624, 0.625, 0.1431, 0.625, 0.1058, 0.625, 0.08527, 0.625, 0.0, 0.625, 0.0, 0.625, 0.03963, 0.625, 0.01917, 0.625, 0.2885, 0.625, 0.2686, 0.625, 0.2319, 0.625, 0.2126, 0.625, 0.4139, 0.625, 0.3938, 0.625, 0.3564, 0.625, 0.3365, 0.625, 0.4812, 0.625, 0.4612, 0.625, 0.5379, 0.625, 0.5184, 0.625, 0.8561, 0.625, 0.8359, 0.625, 0.9126, 0.625, 0.8932, 0.625, 0.75, 0.625, 0.625, 0.625, 0.625, 0.625, 0.75, 0.625, 0.3938, 0.625, 0.3938, 0.625, 0.4812, 0.625, 0.4812, 0.625, 0.4139, 0.625, 0.4139, 0.625, 0.3938, 0.625, 0.3938, 0.625, 0.4612, 0.625, 0.4612, 0.625, 0.4139, 0.625, 0.4139, 0.625, 0.4812, 0.625, 0.4812, 0.625, 0.4612, 0.625, 0.4612, 0.625, 0.8561, 0.625, 0.7688, 0.625, 0.7889, 0.625, 0.8359, 0.625, 0.7688, 0.625, 0.7688, 0.625, 0.8561, 0.625, 0.8561, 0.625, 0.7889, 0.625, 0.7889, 0.625, 0.7688, 0.625, 0.7688, 0.625, 0.8359, 0.625, 0.8359, 0.625, 0.7889, 0.625, 0.7889, 0.625, 0.8561, 0.625, 0.8561, 0.625, 0.8359, 0.625, 0.8359, 0.625, 0.6066, 0.625, 0.5184, 0.625, 0.5379, 0.625, 0.587, 0.625, 0.5184, 0.625, 0.5184, 0.625, 0.6066, 0.625, 0.6066, 0.625, 0.5379, 0.625, 0.5379, 0.625, 0.5184, 0.625, 0.5184, 0.625, 0.587, 0.625, 0.587, 0.625, 0.5379, 0.625, 0.5379, 0.625, 0.6066, 0.625, 0.6066, 0.625, 0.587, 0.625, 0.587, 0.625, 0.1058, 0.625, 0.01917, 0.625, 0.03963, 0.625, 0.08527, 0.625, 0.01917, 0.625, 0.01917, 0.625, 0.1058, 0.625, 0.1058, 0.625, 0.03963, 0.625, 0.03963, 0.625, 0.01917, 0.625, 0.01917, 0.625, 0.08527, 0.625, 0.08527, 0.625, 0.03963, 0.625, 0.03963, 0.625, 0.1058, 0.625, 0.1058, 0.625, 0.08527, 0.625, 0.08527, 0.625, 0.7314, 0.625, 0.6437, 0.625, 0.6637, 0.625, 0.7115, 0.625, 0.6437, 0.625, 0.6437, 0.625, 0.7314, 0.625, 0.7314, 0.625, 0.6637, 0.625, 0.6637, 0.625, 0.6437, 0.625, 0.6437, 0.625, 0.7115, 0.625, 0.7115, 0.625, 0.6637, 0.625, 0.6637, 0.625, 0.7314, 0.625, 0.7314, 0.625, 0.7115, 0.625, 0.7115, 0.625, 0.9819, 0.625, 0.8932, 0.625, 0.9126, 0.625, 0.9626, 0.625, 0.8932, 0.625, 0.8932, 0.625, 0.9819, 0.625, 0.9819, 0.625, 0.9126, 0.625, 0.9126, 0.625, 0.8932, 0.625, 0.8932, 0.625, 0.9626, 0.625, 0.9626, 0.625, 0.9126, 0.625, 0.9126, 0.625, 0.9819, 0.625, 0.9819, 0.625, 0.9626, 0.625, 0.9626, 0.625, 0.3564, 0.625, 0.2686, 0.625, 0.2885, 0.625, 0.3365, 0.625, 0.2686, 0.625, 0.2686, 0.625, 0.3564, 0.625, 0.3564, 0.625, 0.2885, 0.625, 0.2885, 0.625, 0.2686, 0.625, 0.2686, 0.625, 0.3365, 0.625, 0.3365, 0.625, 0.2885, 0.625, 0.2885, 0.625, 0.3564, 0.625, 0.3564, 0.625, 0.3365, 0.625, 0.3365, 0.625, 0.2319, 0.625, 0.1431, 0.625, 0.1624, 0.625, 0.2126, 0.625, 0.1431, 0.625, 0.1431, 0.625, 0.2319, 0.625, 0.2319, 0.625, 0.1624, 0.625, 0.1624, 0.625, 0.1431, 0.625, 0.1431, 0.625, 0.2126, 0.625, 0.2126, 0.625, 0.1624, 0.625, 0.1624, 0.625, 0.2319, 0.625, 0.2319, 0.625, 0.2126, 0.625, 0.2126, 0.625, 0.01828, 0.625, 0.0, 0.625, 0.0, 0.625, 0.2678, 0.6364, 0.2392, 0.625, 0.25, 0.625, 0.7679, 0.6349, 0.7383, 0.625, 0.75, 0.625, 0.5175, 0.6356, 0.489, 0.625, 0.5, 0.625, 0.1424, 0.6366, 0.1147, 0.625, 0.125, 0.625, 0.643, 0.6372, 0.6147, 0.625, 0.625, 0.625, 0.393, 0.6363, 0.3641, 0.625, 0.375, 0.625, 0.8925, 0.6374, 0.8652, 0.625, 0.875, 0.5, 0.0, 0.5, 0.01374, 0.4808, 0.0, 0.5, 0.2369, 0.5114, 0.2622, 0.4808, 0.25, 0.5, 0.4865, 0.5106, 0.5131, 0.4808, 0.5, 0.5, 0.7367, 0.5098, 0.7634, 0.4808, 0.75, 0.5, 0.6117, 0.5123, 0.6368, 0.4808, 0.625, 0.5, 0.1111, 0.5115, 0.1378, 0.4808, 0.125, 0.5, 0.8613, 0.5124, 0.887, 0.4808, 0.875, 0.5, 0.3616, 0.5114, 0.3875, 0.4808, 0.375, 0.5057, 0.0, 0.625, 0.0, 0.625, 0.01828, 0.5, 0.01374, 0.625, 0.2678, 0.5, 0.2634, 0.5, 0.2369, 0.625, 0.2326, 0.625, 0.5175, 0.5, 0.5132, 0.5, 0.4865, 0.625, 0.4821, 0.625, 0.7679, 0.5, 0.7635, 0.5, 0.7367, 0.625, 0.7323, 0.625, 0.643, 0.5, 0.6386, 0.5, 0.6117, 0.625, 0.6073, 0.625, 0.1424, 0.5, 0.1381, 0.5, 0.1111, 0.625, 0.1066, 0.625, 0.8925, 0.5, 0.8882, 0.5, 0.8613, 0.625, 0.8568, 0.625, 0.393, 0.5, 0.3886, 0.5, 0.3616, 0.625, 0.3572, 0.5, 0.2634, 0.5, 0.2634, 0.5, 0.288, 0.5, 0.3125, 0.5, 0.3371, 0.5, 0.3616, 0.5, 0.3616, 0.5, 0.3616, 0.5, 0.3616, 0.625, 0.3572, 0.625, 0.3572, 0.625, 0.3572, 0.625, 0.3572, 0.625, 0.3349, 0.625, 0.3125, 0.625, 0.2902, 0.625, 0.2678, 0.625, 0.2678, 0.5, 0.8882, 0.5, 0.8882, 0.5, 0.9129, 0.5, 0.9376, 0.5, 0.9623, 0.5, 0.987, 0.5, 0.987, 0.5, 0.987, 0.5, 0.987, 0.625, 0.9827, 0.625, 0.9827, 0.625, 0.9827, 0.625, 0.9827, 0.625, 0.9602, 0.625, 0.9376, 0.625, 0.9151, 0.625, 0.8925, 0.625, 0.8925, 0.5, 0.3886, 0.5, 0.3886, 0.5, 0.4131, 0.5, 0.4375, 0.5, 0.462, 0.5, 0.4865, 0.5, 0.4865, 0.5, 0.4865, 0.5, 0.4865, 0.625, 0.4821, 0.625, 0.4821, 0.625, 0.4821, 0.625, 0.4821, 0.625, 0.4598, 0.625, 0.4376, 0.625, 0.4153, 0.625, 0.393, 0.625, 0.393, 0.5, 0.6386, 0.5, 0.6386, 0.5, 0.6631, 0.5, 0.6876, 0.5, 0.7121, 0.5, 0.7367, 0.5, 0.7367, 0.5, 0.7367, 0.5, 0.7367, 0.625, 0.7323, 0.625, 0.7323, 0.625, 0.7323, 0.625, 0.7323, 0.625, 0.71, 0.625, 0.6876, 0.625, 0.6653, 0.625, 0.643, 0.625, 0.643, 0.5, 0.1381, 0.5, 0.1381, 0.5, 0.1628, 0.5, 0.1875, 0.5, 0.2122, 0.5, 0.2369, 0.5, 0.2369, 0.5, 0.2369, 0.5, 0.2369, 0.625, 0.2326, 0.625, 0.2326, 0.625, 0.2326, 0.625, 0.2326, 0.625, 0.2101, 0.625, 0.1875, 0.625, 0.1649, 0.625, 0.1424, 0.625, 0.1424, 0.5, 0.5132, 0.5, 0.5132, 0.5, 0.5378, 0.5, 0.5624, 0.5, 0.5871, 0.5, 0.6117, 0.5, 0.6117, 0.5, 0.6117, 0.5, 0.6117, 0.625, 0.6073, 0.625, 0.6073, 0.625, 0.6073, 0.625, 0.6073, 0.625, 0.5848, 0.625, 0.5624, 0.625, 0.54, 0.625, 0.5175, 0.625, 0.5175, 0.5, 0.7635, 0.5, 0.7635, 0.5, 0.7879, 0.5, 0.8124, 0.5, 0.8368, 0.5, 0.8613, 0.5, 0.8613, 0.5, 0.8613, 0.5, 0.8613, 0.625, 0.8568, 0.625, 0.8568, 0.625, 0.8568, 0.625, 0.8568, 0.625, 0.8346, 0.625, 0.8123, 0.625, 0.7901, 0.625, 0.7679, 0.625, 0.7679, 0.5, 0.01374, 0.5, 0.01374, 0.5, 0.03809, 0.5, 0.06244, 0.5, 0.08678, 0.5, 0.1111, 0.5, 0.1111, 0.5, 0.1111, 0.5, 0.1111, 0.625, 0.1066, 0.625, 0.1066, 0.625, 0.1066, 0.625, 0.1066, 0.625, 0.08448, 0.625, 0.06242, 0.625, 0.04035, 0.625, 0.01828, 0.625, 0.01828, 0.625, 0.393, 0.625, 0.393, 0.5, 0.3886, 0.5, 0.3886, 0.625, 0.2678, 0.625, 0.2678, 0.5, 0.2634, 0.5, 0.2634, 0.625, 0.1424, 0.625, 0.1424, 0.5, 0.1381, 0.5, 0.1381, 0.625, 0.01828, 0.625, 0.01828, 0.5, 0.01374, 0.5, 0.01374, 0.625, 0.8925, 0.625, 0.8925, 0.5, 0.8882, 0.5, 0.8882, 0.625, 0.7679, 0.625, 0.7679, 0.5, 0.7635, 0.5, 0.7635, 0.625, 0.643, 0.625, 0.643, 0.5, 0.6386, 0.5, 0.6386, 0.625, 0.5175, 0.625, 0.5175, 0.5, 0.5132, 0.5, 0.5132, 0.625, 0.3125, 0.622, 0.3145, 0.622, 0.3106, 0.5, 0.3125, 0.503, 0.311, 0.503, 0.314, 0.625, 0.9376, 0.622, 0.9395, 0.622, 0.9357, 0.5, 0.9376, 0.503, 0.9361, 0.503, 0.9391, 0.625, 0.4376, 0.622, 0.4395, 0.622, 0.4356, 0.5, 0.4375, 0.503, 0.436, 0.503, 0.4391, 0.625, 0.6876, 0.622, 0.6896, 0.622, 0.6857, 0.5, 0.6876, 0.503, 0.6861, 0.503, 0.6891, 0.625, 0.1875, 0.622, 0.1894, 0.622, 0.1856, 0.5, 0.1875, 0.503, 0.186, 0.503, 0.189, 0.625, 0.5624, 0.622, 0.5643, 0.622, 0.5605, 0.5, 0.5624, 0.503, 0.5609, 0.503, 0.5639, 0.625, 0.8123, 0.622, 0.8143, 0.622, 0.8104, 0.5, 0.8124, 0.503, 0.8108, 0.503, 0.8139, 0.625, 0.06242, 0.622, 0.06443, 0.622, 0.06041, 0.5, 0.06244, 0.503, 0.06085, 0.503, 0.06402, 0.622, 0.4133, 0.625, 0.4153, 0.622, 0.4172, 0.503, 0.4635, 0.5, 0.462, 0.503, 0.4604, 0.622, 0.4579, 0.625, 0.4598, 0.622, 0.4618, 0.503, 0.4147, 0.5, 0.4131, 0.503, 0.4115, 0.622, 0.2881, 0.625, 0.2902, 0.622, 0.2921, 0.503, 0.3386, 0.5, 0.3371, 0.503, 0.3355, 0.622, 0.333, 0.625, 0.3349, 0.622, 0.3369, 0.503, 0.2895, 0.5, 0.288, 0.503, 0.2865, 0.622, 0.163, 0.625, 0.1649, 0.622, 0.1668, 0.503, 0.2137, 0.5, 0.2122, 0.503, 0.2107, 0.622, 0.2082, 0.625, 0.2101, 0.622, 0.212, 0.503, 0.1643, 0.5, 0.1628, 0.503, 0.1613, 0.622, 0.03827, 0.625, 0.04035, 0.622, 0.0423, 0.503, 0.08834, 0.5, 0.08678, 0.503, 0.08514, 0.622, 0.08252, 0.625, 0.08448, 0.622, 0.08658, 0.503, 0.03973, 0.5, 0.03809, 0.503, 0.03654, 0.622, 0.9131, 0.625, 0.9151, 0.622, 0.9169, 0.503, 0.9638, 0.5, 0.9623, 0.503, 0.9607, 0.622, 0.9583, 0.625, 0.9602, 0.622, 0.9621, 0.503, 0.9144, 0.5, 0.9129, 0.503, 0.9114, 0.622, 0.7881, 0.625, 0.7901, 0.622, 0.7921, 0.503, 0.8384, 0.5, 0.8368, 0.503, 0.8352, 0.622, 0.8326, 0.625, 0.8346, 0.622, 0.8366, 0.503, 0.7895, 0.5, 0.7879, 0.503, 0.7864, 0.622, 0.6633, 0.625, 0.6653, 0.622, 0.6672, 0.503, 0.7136, 0.5, 0.7121, 0.503, 0.7105, 0.622, 0.708, 0.625, 0.71, 0.622, 0.712, 0.503, 0.6647, 0.5, 0.6631, 0.503, 0.6616, 0.622, 0.538, 0.625, 0.54, 0.622, 0.5418, 0.503, 0.5885, 0.5, 0.5871, 0.503, 0.5855, 0.622, 0.583, 0.625, 0.5848, 0.622, 0.5869, 0.503, 0.5394, 0.5, 0.5378, 0.503, 0.5363, 0.622, 0.2697, 0.503, 0.2651, 0.5, 0.2634, 0.625, 0.2678, 0.622, 0.2881, 0.622, 0.2697, 0.625, 0.2678, 0.625, 0.2902, 0.503, 0.3599, 0.622, 0.3553, 0.625, 0.3572, 0.5, 0.3616, 0.503, 0.3386, 0.503, 0.3599, 0.5, 0.3616, 0.5, 0.3371, 0.622, 0.8944, 0.503, 0.8898, 0.5, 0.8882, 0.625, 0.8925, 0.622, 0.9131, 0.622, 0.8944, 0.625, 0.8925, 0.625, 0.9151, 0.503, 0.9854, 0.622, 0.9809, 0.625, 0.9827, 0.5, 0.987, 0.503, 0.9638, 0.503, 0.9854, 0.5, 0.987, 0.5, 0.9623, 0.622, 0.3949, 0.503, 0.3903, 0.5, 0.3886, 0.625, 0.393, 0.622, 0.4133, 0.622, 0.3949, 0.625, 0.393, 0.625, 0.4153, 0.503, 0.4848, 0.622, 0.4802, 0.625, 0.4821, 0.5, 0.4865, 0.503, 0.4635, 0.503, 0.4848, 0.5, 0.4865, 0.5, 0.462, 0.622, 0.6449, 0.503, 0.6402, 0.5, 0.6386, 0.625, 0.643, 0.622, 0.6633, 0.622, 0.6449, 0.625, 0.643, 0.625, 0.6653, 0.503, 0.735, 0.622, 0.7304, 0.625, 0.7323, 0.5, 0.7367, 0.503, 0.7136, 0.503, 0.735, 0.5, 0.7367, 0.5, 0.7121, 0.622, 0.1442, 0.503, 0.1397, 0.5, 0.1381, 0.625, 0.1424, 0.622, 0.163, 0.622, 0.1442, 0.625, 0.1424, 0.625, 0.1649, 0.503, 0.2353, 0.622, 0.2308, 0.625, 0.2326, 0.5, 0.2369, 0.503, 0.2137, 0.503, 0.2353, 0.5, 0.2369, 0.5, 0.2122, 0.622, 0.5194, 0.503, 0.5148, 0.5, 0.5132, 0.625, 0.5175, 0.622, 0.538, 0.622, 0.5194, 0.625, 0.5175, 0.625, 0.54, 0.503, 0.61, 0.622, 0.6054, 0.625, 0.6073, 0.5, 0.6117, 0.503, 0.5885, 0.503, 0.61, 0.5, 0.6117, 0.5, 0.5871, 0.622, 0.7698, 0.503, 0.7652, 0.5, 0.7635, 0.625, 0.7679, 0.622, 0.7881, 0.622, 0.7698, 0.625, 0.7679, 0.625, 0.7901, 0.503, 0.8596, 0.622, 0.8548, 0.625, 0.8568, 0.5, 0.8613, 0.503, 0.8384, 0.503, 0.8596, 0.5, 0.8613, 0.5, 0.8368, 0.622, 0.02021, 0.503, 0.01546, 0.5, 0.01374, 0.625, 0.01828, 0.622, 0.03827, 0.622, 0.02021, 0.625, 0.01828, 0.625, 0.04035, 0.503, 0.1094, 0.622, 0.1046, 0.625, 0.1066, 0.5, 0.1111, 0.503, 0.08834, 0.503, 0.1094, 0.5, 0.1111, 0.5, 0.08678, 0.622, 0.333, 0.622, 0.3145, 0.625, 0.3125, 0.625, 0.3349, 0.503, 0.2895, 0.503, 0.311, 0.5, 0.3125, 0.5, 0.288, 0.622, 0.9583, 0.622, 0.9395, 0.625, 0.9376, 0.625, 0.9602, 0.503, 0.9144, 0.503, 0.9361, 0.5, 0.9376, 0.5, 0.9129, 0.622, 0.4579, 0.622, 0.4395, 0.625, 0.4376, 0.625, 0.4598, 0.503, 0.4147, 0.503, 0.436, 0.5, 0.4375, 0.5, 0.4131, 0.622, 0.708, 0.622, 0.6896, 0.625, 0.6876, 0.625, 0.71, 0.503, 0.6647, 0.503, 0.6861, 0.5, 0.6876, 0.5, 0.6631, 0.622, 0.2082, 0.622, 0.1894, 0.625, 0.1875, 0.625, 0.2101, 0.503, 0.1643, 0.503, 0.186, 0.5, 0.1875, 0.5, 0.1628, 0.622, 0.583, 0.622, 0.5643, 0.625, 0.5624, 0.625, 0.5848, 0.503, 0.5394, 0.503, 0.5609, 0.5, 0.5624, 0.5, 0.5378, 0.622, 0.8326, 0.622, 0.8143, 0.625, 0.8123, 0.625, 0.8346, 0.503, 0.7895, 0.503, 0.8108, 0.5, 0.8124, 0.5, 0.7879, 0.622, 0.08252, 0.622, 0.06443, 0.625, 0.06242, 0.625, 0.08448, 0.503, 0.03973, 0.503, 0.06085, 0.5, 0.06244, 0.5, 0.03809, 0.622, 0.06443, 0.503, 0.06402, 0.503, 0.06085, 0.622, 0.06041, 0.622, 0.8143, 0.503, 0.8139, 0.503, 0.8108, 0.622, 0.8104, 0.622, 0.5643, 0.503, 0.5639, 0.503, 0.5609, 0.622, 0.5605, 0.622, 0.1894, 0.503, 0.189, 0.503, 0.186, 0.622, 0.1856, 0.622, 0.6896, 0.503, 0.6891, 0.503, 0.6861, 0.622, 0.6857, 0.622, 0.4395, 0.503, 0.4391, 0.503, 0.436, 0.622, 0.4356, 0.622, 0.9395, 0.503, 0.9391, 0.503, 0.9361, 0.622, 0.9357, 0.622, 0.3145, 0.503, 0.314, 0.503, 0.311, 0.622, 0.3106, 0.622, 0.4356, 0.622, 0.4172, 0.625, 0.4153, 0.625, 0.4376, 0.503, 0.4391, 0.503, 0.4604, 0.5, 0.462, 0.5, 0.4375, 0.622, 0.4802, 0.622, 0.4618, 0.625, 0.4598, 0.625, 0.4821, 0.503, 0.3903, 0.503, 0.4115, 0.5, 0.4131, 0.5, 0.3886, 0.622, 0.4618, 0.503, 0.4635, 0.503, 0.4604, 0.622, 0.4579, 0.622, 0.4172, 0.503, 0.4147, 0.503, 0.4115, 0.622, 0.4133, 0.622, 0.3106, 0.622, 0.2921, 0.625, 0.2902, 0.625, 0.3125, 0.503, 0.314, 0.503, 0.3355, 0.5, 0.3371, 0.5, 0.3125, 0.622, 0.3553, 0.622, 0.3369, 0.625, 0.3349, 0.625, 0.3572, 0.503, 0.2651, 0.503, 0.2865, 0.5, 0.288, 0.5, 0.2634, 0.622, 0.3369, 0.503, 0.3386, 0.503, 0.3355, 0.622, 0.333, 0.622, 0.2921, 0.503, 0.2895, 0.503, 0.2865, 0.622, 0.2881, 0.622, 0.1856, 0.622, 0.1668, 0.625, 0.1649, 0.625, 0.1875, 0.503, 0.189, 0.503, 0.2107, 0.5, 0.2122, 0.5, 0.1875, 0.622, 0.2308, 0.622, 0.212, 0.625, 0.2101, 0.625, 0.2326, 0.503, 0.1397, 0.503, 0.1613, 0.5, 0.1628, 0.5, 0.1381, 0.622, 0.212, 0.503, 0.2137, 0.503, 0.2107, 0.622, 0.2082, 0.622, 0.1668, 0.503, 0.1643, 0.503, 0.1613, 0.622, 0.163, 0.622, 0.06041, 0.622, 0.0423, 0.625, 0.04035, 0.625, 0.06242, 0.503, 0.06402, 0.503, 0.08514, 0.5, 0.08678, 0.5, 0.06244, 0.622, 0.1046, 0.622, 0.08658, 0.625, 0.08448, 0.625, 0.1066, 0.503, 0.01546, 0.503, 0.03654, 0.5, 0.03809, 0.5, 0.01374, 0.622, 0.08658, 0.503, 0.08834, 0.503, 0.08514, 0.622, 0.08252, 0.622, 0.0423, 0.503, 0.03973, 0.503, 0.03654, 0.622, 0.03827, 0.622, 0.9357, 0.622, 0.9169, 0.625, 0.9151, 0.625, 0.9376, 0.503, 0.9391, 0.503, 0.9607, 0.5, 0.9623, 0.5, 0.9376, 0.622, 0.9809, 0.622, 0.9621, 0.625, 0.9602, 0.625, 0.9827, 0.503, 0.8898, 0.503, 0.9114, 0.5, 0.9129, 0.5, 0.8882, 0.622, 0.9621, 0.503, 0.9638, 0.503, 0.9607, 0.622, 0.9583, 0.622, 0.9169, 0.503, 0.9144, 0.503, 0.9114, 0.622, 0.9131, 0.622, 0.8104, 0.622, 0.7921, 0.625, 0.7901, 0.625, 0.8123, 0.503, 0.8139, 0.503, 0.8352, 0.5, 0.8368, 0.5, 0.8124, 0.622, 0.8548, 0.622, 0.8366, 0.625, 0.8346, 0.625, 0.8568, 0.503, 0.7652, 0.503, 0.7864, 0.5, 0.7879, 0.5, 0.7635, 0.622, 0.8366, 0.503, 0.8384, 0.503, 0.8352, 0.622, 0.8326, 0.622, 0.7921, 0.503, 0.7895, 0.503, 0.7864, 0.622, 0.7881, 0.622, 0.6857, 0.622, 0.6672, 0.625, 0.6653, 0.625, 0.6876, 0.503, 0.6891, 0.503, 0.7105, 0.5, 0.7121, 0.5, 0.6876, 0.622, 0.7304, 0.622, 0.712, 0.625, 0.71, 0.625, 0.7323, 0.503, 0.6402, 0.503, 0.6616, 0.5, 0.6631, 0.5, 0.6386, 0.622, 0.712, 0.503, 0.7136, 0.503, 0.7105, 0.622, 0.708, 0.622, 0.6672, 0.503, 0.6647, 0.503, 0.6616, 0.622, 0.6633, 0.622, 0.5605, 0.622, 0.5418, 0.625, 0.54, 0.625, 0.5624, 0.503, 0.5639, 0.503, 0.5855, 0.5, 0.5871, 0.5, 0.5624, 0.622, 0.6054, 0.622, 0.5869, 0.625, 0.5848, 0.625, 0.6073, 0.503, 0.5148, 0.503, 0.5363, 0.5, 0.5378, 0.5, 0.5132, 0.622, 0.5869, 0.503, 0.5885, 0.503, 0.5855, 0.622, 0.583, 0.622, 0.5418, 0.503, 0.5394, 0.503, 0.5363, 0.622, 0.538, 0.503, 0.9391, 0.622, 0.9395, 0.622, 0.9583, 0.503, 0.9607, 0.622, 0.9395, 0.622, 0.9395, 0.503, 0.9391, 0.503, 0.9391, 0.622, 0.9583, 0.622, 0.9583, 0.622, 0.9395, 0.622, 0.9395, 0.503, 0.9607, 0.503, 0.9607, 0.622, 0.9583, 0.622, 0.9583, 0.503, 0.9391, 0.503, 0.9391, 0.503, 0.9607, 0.503, 0.9607, 0.503, 0.4391, 0.622, 0.4395, 0.622, 0.4579, 0.503, 0.4604, 0.622, 0.4395, 0.622, 0.4395, 0.503, 0.4391, 0.503, 0.4391, 0.622, 0.4579, 0.622, 0.4579, 0.622, 0.4395, 0.622, 0.4395, 0.503, 0.4604, 0.503, 0.4604, 0.622, 0.4579, 0.622, 0.4579, 0.503, 0.4391, 0.503, 0.4391, 0.503, 0.4604, 0.503, 0.4604, 0.503, 0.6891, 0.622, 0.6896, 0.622, 0.708, 0.503, 0.7105, 0.622, 0.6896, 0.622, 0.6896, 0.503, 0.6891, 0.503, 0.6891, 0.622, 0.708, 0.622, 0.708, 0.622, 0.6896, 0.622, 0.6896, 0.503, 0.7105, 0.503, 0.7105, 0.622, 0.708, 0.622, 0.708, 0.503, 0.6891, 0.503, 0.6891, 0.503, 0.7105, 0.503, 0.7105, 0.503, 0.189, 0.622, 0.1894, 0.622, 0.2082, 0.503, 0.2107, 0.622, 0.1894, 0.622, 0.1894, 0.503, 0.189, 0.503, 0.189, 0.622, 0.2082, 0.622, 0.2082, 0.622, 0.1894, 0.622, 0.1894, 0.503, 0.2107, 0.503, 0.2107, 0.622, 0.2082, 0.622, 0.2082, 0.503, 0.189, 0.503, 0.189, 0.503, 0.2107, 0.503, 0.2107, 0.503, 0.5639, 0.622, 0.5643, 0.622, 0.583, 0.503, 0.5855, 0.622, 0.5643, 0.622, 0.5643, 0.503, 0.5639, 0.503, 0.5639, 0.622, 0.583, 0.622, 0.583, 0.622, 0.5643, 0.622, 0.5643, 0.503, 0.5855, 0.503, 0.5855, 0.622, 0.583, 0.622, 0.583, 0.503, 0.5639, 0.503, 0.5639, 0.503, 0.5855, 0.503, 0.5855, 0.503, 0.8139, 0.622, 0.8143, 0.622, 0.8326, 0.503, 0.8352, 0.622, 0.8143, 0.622, 0.8143, 0.503, 0.8139, 0.503, 0.8139, 0.622, 0.8326, 0.622, 0.8326, 0.622, 0.8143, 0.622, 0.8143, 0.503, 0.8352, 0.503, 0.8352, 0.622, 0.8326, 0.622, 0.8326, 0.503, 0.8139, 0.503, 0.8139, 0.503, 0.8352, 0.503, 0.8352, 0.503, 0.06402, 0.622, 0.06443, 0.622, 0.08252, 0.503, 0.08514, 0.622, 0.06443, 0.622, 0.06443, 0.503, 0.06402, 0.503, 0.06402, 0.622, 0.08252, 0.622, 0.08252, 0.622, 0.06443, 0.622, 0.06443, 0.503, 0.08514, 0.503, 0.08514, 0.622, 0.08252, 0.622, 0.08252, 0.503, 0.06402, 0.503, 0.06402, 0.503, 0.08514, 0.503, 0.08514, 0.503, 0.8898, 0.622, 0.8944, 0.622, 0.9131, 0.503, 0.9114, 0.622, 0.8944, 0.622, 0.8944, 0.503, 0.8898, 0.503, 0.8898, 0.622, 0.9131, 0.622, 0.9131, 0.622, 0.8944, 0.622, 0.8944, 0.503, 0.9114, 0.503, 0.9114, 0.622, 0.9131, 0.622, 0.9131, 0.503, 0.8898, 0.503, 0.8898, 0.503, 0.9114, 0.503, 0.9114, 0.503, 0.3386, 0.622, 0.3369, 0.622, 0.3553, 0.503, 0.3599, 0.622, 0.3369, 0.622, 0.3369, 0.503, 0.3386, 0.503, 0.3386, 0.622, 0.3553, 0.622, 0.3553, 0.622, 0.3369, 0.622, 0.3369, 0.503, 0.3599, 0.503, 0.3599, 0.622, 0.3553, 0.622, 0.3553, 0.503, 0.3386, 0.503, 0.3386, 0.503, 0.3599, 0.503, 0.3599, 0.503, 0.3903, 0.622, 0.3949, 0.622, 0.4133, 0.503, 0.4115, 0.622, 0.3949, 0.622, 0.3949, 0.503, 0.3903, 0.503, 0.3903, 0.622, 0.4133, 0.622, 0.4133, 0.622, 0.3949, 0.622, 0.3949, 0.503, 0.4115, 0.503, 0.4115, 0.622, 0.4133, 0.622, 0.4133, 0.503, 0.3903, 0.503, 0.3903, 0.503, 0.4115, 0.503, 0.4115, 0.503, 0.9638, 0.622, 0.9621, 0.622, 0.9809, 0.503, 0.9854, 0.622, 0.9621, 0.622, 0.9621, 0.503, 0.9638, 0.503, 0.9638, 0.622, 0.9809, 0.622, 0.9809, 0.622, 0.9621, 0.622, 0.9621, 0.503, 0.9854, 0.503, 0.9854, 0.622, 0.9809, 0.622, 0.9809, 0.503, 0.9638, 0.503, 0.9638, 0.503, 0.9854, 0.503, 0.9854, 0.503, 0.6402, 0.622, 0.6449, 0.622, 0.6633, 0.503, 0.6616, 0.622, 0.6449, 0.622, 0.6449, 0.503, 0.6402, 0.503, 0.6402, 0.622, 0.6633, 0.622, 0.6633, 0.622, 0.6449, 0.622, 0.6449, 0.503, 0.6616, 0.503, 0.6616, 0.622, 0.6633, 0.622, 0.6633, 0.503, 0.6402, 0.503, 0.6402, 0.503, 0.6616, 0.503, 0.6616, 0.503, 0.4635, 0.622, 0.4618, 0.622, 0.4802, 0.503, 0.4848, 0.622, 0.4618, 0.622, 0.4618, 0.503, 0.4635, 0.503, 0.4635, 0.622, 0.4802, 0.622, 0.4802, 0.622, 0.4618, 0.622, 0.4618, 0.503, 0.4848, 0.503, 0.4848, 0.622, 0.4802, 0.622, 0.4802, 0.503, 0.4635, 0.503, 0.4635, 0.503, 0.4848, 0.503, 0.4848, 0.503, 0.1397, 0.622, 0.1442, 0.622, 0.163, 0.503, 0.1613, 0.622, 0.1442, 0.622, 0.1442, 0.503, 0.1397, 0.503, 0.1397, 0.622, 0.163, 0.622, 0.163, 0.622, 0.1442, 0.622, 0.1442, 0.503, 0.1613, 0.503, 0.1613, 0.622, 0.163, 0.622, 0.163, 0.503, 0.1397, 0.503, 0.1397, 0.503, 0.1613, 0.503, 0.1613, 0.503, 0.7136, 0.622, 0.712, 0.622, 0.7304, 0.503, 0.735, 0.622, 0.712, 0.622, 0.712, 0.503, 0.7136, 0.503, 0.7136, 0.622, 0.7304, 0.622, 0.7304, 0.622, 0.712, 0.622, 0.712, 0.503, 0.735, 0.503, 0.735, 0.622, 0.7304, 0.622, 0.7304, 0.503, 0.7136, 0.503, 0.7136, 0.503, 0.735, 0.503, 0.735, 0.503, 0.5148, 0.622, 0.5194, 0.622, 0.538, 0.503, 0.5363, 0.622, 0.5194, 0.622, 0.5194, 0.503, 0.5148, 0.503, 0.5148, 0.622, 0.538, 0.622, 0.538, 0.622, 0.5194, 0.622, 0.5194, 0.503, 0.5363, 0.503, 0.5363, 0.622, 0.538, 0.622, 0.538, 0.503, 0.5148, 0.503, 0.5148, 0.503, 0.5363, 0.503, 0.5363, 0.503, 0.2137, 0.622, 0.212, 0.622, 0.2308, 0.503, 0.2353, 0.622, 0.212, 0.622, 0.212, 0.503, 0.2137, 0.503, 0.2137, 0.622, 0.2308, 0.622, 0.2308, 0.622, 0.212, 0.622, 0.212, 0.503, 0.2353, 0.503, 0.2353, 0.622, 0.2308, 0.622, 0.2308, 0.503, 0.2137, 0.503, 0.2137, 0.503, 0.2353, 0.503, 0.2353, 0.503, 0.7652, 0.622, 0.7698, 0.622, 0.7881, 0.503, 0.7864, 0.622, 0.7698, 0.622, 0.7698, 0.503, 0.7652, 0.503, 0.7652, 0.622, 0.7881, 0.622, 0.7881, 0.622, 0.7698, 0.622, 0.7698, 0.503, 0.7864, 0.503, 0.7864, 0.622, 0.7881, 0.622, 0.7881, 0.503, 0.7652, 0.503, 0.7652, 0.503, 0.7864, 0.503, 0.7864, 0.503, 0.5885, 0.622, 0.5869, 0.622, 0.6054, 0.503, 0.61, 0.622, 0.5869, 0.622, 0.5869, 0.503, 0.5885, 0.503, 0.5885, 0.622, 0.6054, 0.622, 0.6054, 0.622, 0.5869, 0.622, 0.5869, 0.503, 0.61, 0.503, 0.61, 0.622, 0.6054, 0.622, 0.6054, 0.503, 0.5885, 0.503, 0.5885, 0.503, 0.61, 0.503, 0.61, 0.503, 0.01546, 0.622, 0.02021, 0.622, 0.03827, 0.503, 0.03654, 0.622, 0.02021, 0.622, 0.02021, 0.503, 0.01546, 0.503, 0.01546, 0.622, 0.03827, 0.622, 0.03827, 0.622, 0.02021, 0.622, 0.02021, 0.503, 0.03654, 0.503, 0.03654, 0.622, 0.03827, 0.622, 0.03827, 0.503, 0.01546, 0.503, 0.01546, 0.503, 0.03654, 0.503, 0.03654, 0.503, 0.8384, 0.622, 0.8366, 0.622, 0.8548, 0.503, 0.8596, 0.622, 0.8366, 0.622, 0.8366, 0.503, 0.8384, 0.503, 0.8384, 0.622, 0.8548, 0.622, 0.8548, 0.622, 0.8366, 0.622, 0.8366, 0.503, 0.8596, 0.503, 0.8596, 0.622, 0.8548, 0.622, 0.8548, 0.503, 0.8384, 0.503, 0.8384, 0.503, 0.8596, 0.503, 0.8596, 0.503, 0.314, 0.622, 0.3145, 0.622, 0.333, 0.503, 0.3355, 0.622, 0.3145, 0.622, 0.3145, 0.503, 0.314, 0.503, 0.314, 0.622, 0.333, 0.622, 0.333, 0.622, 0.3145, 0.622, 0.3145, 0.503, 0.3355, 0.503, 0.3355, 0.622, 0.333, 0.622, 0.333, 0.503, 0.314, 0.503, 0.314, 0.503, 0.3355, 0.503, 0.3355, 0.503, 0.08834, 0.622, 0.08658, 0.622, 0.1046, 0.503, 0.1094, 0.622, 0.08658, 0.622, 0.08658, 0.503, 0.08834, 0.503, 0.08834, 0.622, 0.1046, 0.622, 0.1046, 0.622, 0.08658, 0.622, 0.08658, 0.503, 0.1094, 0.503, 0.1094, 0.622, 0.1046, 0.622, 0.1046, 0.503, 0.08834, 0.503, 0.08834, 0.503, 0.1094, 0.503, 0.1094, 0.503, 0.4147, 0.622, 0.4172, 0.622, 0.4356, 0.503, 0.436, 0.622, 0.4172, 0.622, 0.4172, 0.503, 0.4147, 0.503, 0.4147, 0.622, 0.4356, 0.622, 0.4356, 0.622, 0.4172, 0.622, 0.4172, 0.503, 0.436, 0.503, 0.436, 0.622, 0.4356, 0.622, 0.4356, 0.503, 0.4147, 0.503, 0.4147, 0.503, 0.436, 0.503, 0.436, 0.503, 0.2895, 0.622, 0.2921, 0.622, 0.3106, 0.503, 0.311, 0.622, 0.2921, 0.622, 0.2921, 0.503, 0.2895, 0.503, 0.2895, 0.622, 0.3106, 0.622, 0.3106, 0.622, 0.2921, 0.622, 0.2921, 0.503, 0.311, 0.503, 0.311, 0.622, 0.3106, 0.622, 0.3106, 0.503, 0.2895, 0.503, 0.2895, 0.503, 0.311, 0.503, 0.311, 0.503, 0.1643, 0.622, 0.1668, 0.622, 0.1856, 0.503, 0.186, 0.622, 0.1668, 0.622, 0.1668, 0.503, 0.1643, 0.503, 0.1643, 0.622, 0.1856, 0.622, 0.1856, 0.622, 0.1668, 0.622, 0.1668, 0.503, 0.186, 0.503, 0.186, 0.622, 0.1856, 0.622, 0.1856, 0.503, 0.1643, 0.503, 0.1643, 0.503, 0.186, 0.503, 0.186, 0.503, 0.03973, 0.622, 0.0423, 0.622, 0.06041, 0.503, 0.06085, 0.622, 0.0423, 0.622, 0.0423, 0.503, 0.03973, 0.503, 0.03973, 0.622, 0.06041, 0.622, 0.06041, 0.622, 0.0423, 0.622, 0.0423, 0.503, 0.06085, 0.503, 0.06085, 0.622, 0.06041, 0.622, 0.06041, 0.503, 0.03973, 0.503, 0.03973, 0.503, 0.06085, 0.503, 0.06085, 0.503, 0.9144, 0.622, 0.9169, 0.622, 0.9357, 0.503, 0.9361, 0.622, 0.9169, 0.622, 0.9169, 0.503, 0.9144, 0.503, 0.9144, 0.622, 0.9357, 0.622, 0.9357, 0.622, 0.9169, 0.622, 0.9169, 0.503, 0.9361, 0.503, 0.9361, 0.622, 0.9357, 0.622, 0.9357, 0.503, 0.9144, 0.503, 0.9144, 0.503, 0.9361, 0.503, 0.9361, 0.503, 0.7895, 0.622, 0.7921, 0.622, 0.8104, 0.503, 0.8108, 0.622, 0.7921, 0.622, 0.7921, 0.503, 0.7895, 0.503, 0.7895, 0.622, 0.8104, 0.622, 0.8104, 0.622, 0.7921, 0.622, 0.7921, 0.503, 0.8108, 0.503, 0.8108, 0.622, 0.8104, 0.622, 0.8104, 0.503, 0.7895, 0.503, 0.7895, 0.503, 0.8108, 0.503, 0.8108, 0.503, 0.6647, 0.622, 0.6672, 0.622, 0.6857, 0.503, 0.6861, 0.622, 0.6672, 0.622, 0.6672, 0.503, 0.6647, 0.503, 0.6647, 0.622, 0.6857, 0.622, 0.6857, 0.622, 0.6672, 0.622, 0.6672, 0.503, 0.6861, 0.503, 0.6861, 0.622, 0.6857, 0.622, 0.6857, 0.503, 0.6647, 0.503, 0.6647, 0.503, 0.6861, 0.503, 0.6861, 0.503, 0.5394, 0.622, 0.5418, 0.622, 0.5605, 0.503, 0.5609, 0.622, 0.5418, 0.622, 0.5418, 0.503, 0.5394, 0.503, 0.5394, 0.622, 0.5605, 0.622, 0.5605, 0.622, 0.5418, 0.622, 0.5418, 0.503, 0.5609, 0.503, 0.5609, 0.622, 0.5605, 0.622, 0.5605, 0.503, 0.5394, 0.503, 0.5394, 0.503, 0.5609, 0.503, 0.5609, 0.503, 0.2651, 0.622, 0.2697, 0.622, 0.2881, 0.503, 0.2865, 0.622, 0.2697, 0.622, 0.2697, 0.503, 0.2651, 0.503, 0.2651, 0.622, 0.2881, 0.622, 0.2881, 0.622, 0.2697, 0.622, 0.2697, 0.503, 0.2865, 0.503, 0.2865, 0.622, 0.2881, 0.622, 0.2881, 0.503, 0.2651, 0.503, 0.2651, 0.503, 0.2865, 0.503, 0.2865, 0.75, 0.75, 0.6875, 1.0, 0.625, 0.75, 0.6875, 0.0, 0.75, 0.25, 0.625, 0.25, 0.75, 0.5, 0.75, 0.75, 0.625, 0.75, 0.625, 0.5, 0.75, 0.25, 0.75, 0.5, 0.625, 0.5, 0.625, 0.25, 0.5625, 0.0, 0.625, 0.25, 0.5, 0.25, 0.625, 0.5, 0.625, 0.75, 0.5, 0.75, 0.5, 0.5, 0.625, 0.25, 0.625, 0.5, 0.5, 0.5, 0.5, 0.25, 0.625, 0.75, 0.5625, 1.0, 0.5, 0.75, 0.4375, 0.0, 0.5, 0.25, 0.375, 0.25, 0.5, 0.5, 0.5, 0.75, 0.375, 0.75, 0.375, 0.5, 0.5, 0.25, 0.5, 0.5, 0.375, 0.5, 0.375, 0.25, 0.5, 0.75, 0.4375, 1.0, 0.375, 0.75, 0.375, 0.75, 0.3125, 1.0, 0.25, 0.75, 0.3125, 0.0, 0.375, 0.25, 0.25, 0.25, 0.375, 0.5, 0.375, 0.75, 0.25, 0.75, 0.25, 0.5, 0.375, 0.25, 0.375, 0.5, 0.25, 0.5, 0.25, 0.25, 0.25, 0.25, 0.25, 0.5, 0.125, 0.5, 0.125, 0.25, 0.25, 0.75, 0.1875, 1.0, 0.125, 0.75, 0.1875, 0.0, 0.25, 0.25, 0.125, 0.25, 0.25, 0.5, 0.25, 0.75, 0.125, 0.75, 0.125, 0.5, 0.125, 0.25, 0.125, 0.5, 0.0, 0.5, 0.0, 0.25, 0.125, 0.75, 0.0625, 1.0, 0.0, 0.75, 0.0625, 0.0, 0.125, 0.25, 0.0, 0.25, 0.125, 0.5, 0.125, 0.75, 0.0, 0.75, 0.0, 0.5, 1.0, 0.25, 1.0, 0.5, 0.875, 0.5, 0.875, 0.25, 1.0, 0.75, 0.9375, 1.0, 0.875, 0.75, 0.9375, 0.0, 1.0, 0.25, 0.875, 0.25, 1.0, 0.5, 1.0, 0.75, 0.875, 0.75, 0.875, 0.5, 0.875, 0.25, 0.875, 0.5, 0.75, 0.5, 0.75, 0.25, 0.875, 0.75, 0.8125, 1.0, 0.75, 0.75, 0.8125, 0.0, 0.875, 0.25, 0.75, 0.25, 0.875, 0.5, 0.875, 0.75, 0.75, 0.75, 0.75, 0.5, 0.625, 1.0, 0.625, 0.875, 0.625, 0.875, 0.625, 1.0, 0.625, 0.5, 0.625, 0.375, 0.625, 0.375, 0.625, 0.5, 0.625, 0.875, 0.625, 0.75, 0.625, 0.75, 0.625, 0.875, 0.625, 0.125, 0.625, 0.0, 0.625, 0.0, 0.625, 0.125, 0.6875, 0.0, 0.75, 0.25, 0.625, 0.25, 0.625, 0.25, 0.625, 0.5, 0.5, 0.5, 0.5, 0.25, 0.75, 0.25, 0.75, 0.5, 0.625, 0.5, 0.625, 0.25, 0.75, 0.5, 0.75, 0.75, 0.625, 0.75, 0.625, 0.5, 0.625, 0.75, 0.5625, 1.0, 0.5, 0.75, 0.5625, 0.0, 0.625, 0.25, 0.5, 0.25, 0.625, 0.5, 0.625, 0.75, 0.5, 0.75, 0.5, 0.5, 0.75, 0.75, 0.6875, 1.0, 0.625, 0.75, 0.4375, 0.0, 0.5, 0.25, 0.375, 0.25, 0.5, 0.5, 0.5, 0.75, 0.375, 0.75, 0.375, 0.5, 0.5, 0.25, 0.5, 0.5, 0.375, 0.5, 0.375, 0.25, 0.5, 0.75, 0.4375, 1.0, 0.375, 0.75, 0.375, 0.75, 0.3125, 1.0, 0.25, 0.75, 0.3125, 0.0, 0.375, 0.25, 0.25, 0.25, 0.375, 0.5, 0.375, 0.75, 0.25, 0.75, 0.25, 0.5, 0.375, 0.25, 0.375, 0.5, 0.25, 0.5, 0.25, 0.25, 0.25, 0.25, 0.25, 0.5, 0.125, 0.5, 0.125, 0.25, 0.25, 0.75, 0.1875, 1.0, 0.125, 0.75, 0.1875, 0.0, 0.25, 0.25, 0.125, 0.25, 0.25, 0.5, 0.25, 0.75, 0.125, 0.75, 0.125, 0.5, 0.125, 0.25, 0.125, 0.5, 0.0, 0.5, 0.0, 0.25, 0.125, 0.75, 0.0625, 1.0, 0.0, 0.75, 0.0625, 0.0, 0.125, 0.25, 0.0, 0.25, 0.125, 0.5, 0.125, 0.75, 0.0, 0.75, 0.0, 0.5, 1.0, 0.25, 1.0, 0.5, 0.875, 0.5, 0.875, 0.25, 1.0, 0.75, 0.9375, 1.0, 0.875, 0.75, 0.9375, 0.0, 1.0, 0.25, 0.875, 0.25, 1.0, 0.5, 1.0, 0.75, 0.875, 0.75, 0.875, 0.5, 0.875, 0.25, 0.875, 0.5, 0.75, 0.5, 0.75, 0.25, 0.875, 0.75, 0.8125, 1.0, 0.75, 0.75, 0.8125, 0.0, 0.875, 0.25, 0.75, 0.25, 0.875, 0.5, 0.875, 0.75, 0.75, 0.75, 0.75, 0.5])
me_guide.materials.append(mat_base_metal)
me_guide.materials.append(mat_glass)
me_guide.update()
me_cylinder = bpy.data.meshes.new('Cylinder')
me_cylinder.from_pydata([(2.234e-16, 4.0, 0.00616), (2.234e-16, 3.207, 2.006), (2.828, 2.828, 0.00616), (2.268, 2.268, 2.006), (4.0, 4.961e-32, 0.00616), (3.207, 4.961e-32, 2.006), (2.828, -2.828, 0.00616), (2.268, -2.268, 2.006), (2.234e-16, -4.0, 0.00616), (2.234e-16, -3.207, 2.006), (-2.828, -2.828, 0.00616), (-2.268, -2.268, 2.006), (-4.0, 4.961e-32, 0.00616), (-3.207, 4.961e-32, 2.006), (-2.828, 2.828, 0.00616), (-2.268, 2.268, 2.006), (2.828, 2.828, 2.006), (2.234e-16, 4.0, 2.006), (4.0, 4.961e-32, 2.006), (2.828, -2.828, 2.006), (2.234e-16, -4.0, 2.006), (-2.828, -2.828, 2.006), (-4.0, 4.961e-32, 2.006), (-2.828, 2.828, 2.006), (2.364, 2.248, 2.266), (2.268, 2.268, 2.185), (3.207, 4.961e-32, 2.185), (3.261, 0.08155, 2.266), (4.0, 4.961e-32, 2.185), (3.878, 0.08155, 2.266), (2.828, 2.828, 2.185), (2.8, 2.684, 2.266), (2.248, -2.364, 2.266), (2.268, -2.268, 2.185), (2.234e-16, -3.207, 2.185), (0.08155, -3.261, 2.266), (2.234e-16, -4.0, 2.185), (0.08155, -3.878, 2.266), (2.828, -2.828, 2.185), (2.684, -2.8, 2.266), (-2.364, -2.248, 2.266), (-2.268, -2.268, 2.185), (-3.207, 4.961e-32, 2.185), (-3.261, -0.08155, 2.266), (-4.0, 4.961e-32, 2.185), (-3.878, -0.08155, 2.266), (-2.828, -2.828, 2.185), (-2.8, -2.684, 2.266), (-2.248, 2.364, 2.266), (-2.268, 2.268, 2.185), (2.234e-16, 3.207, 2.185), (-0.08155, 3.261, 2.266), (2.234e-16, 4.0, 2.185), (-0.08155, 3.878, 2.266), (-2.828, 2.828, 2.185), (-2.684, 2.8, 2.266)], [], [(0, 17, 16, 2), (2, 16, 18, 4), (4, 18, 19, 6), (6, 19, 20, 8), (8, 20, 21, 10), (10, 21, 22, 12), (3, 1, 15, 13, 11, 9, 7, 5), (12, 22, 23, 14), (14, 23, 17, 0), (0, 2, 4, 6, 8, 10, 12, 14), (1, 3, 16, 17), (5, 7, 19, 18), (9, 11, 21, 20), (13, 15, 23, 22), (3, 25, 30, 16), (24, 27, 29, 31), (16, 30, 28, 18), (9, 34, 33, 7), (18, 28, 26, 5), (7, 33, 38, 19), (32, 35, 37, 39), (19, 38, 36, 20), (13, 42, 41, 11), (20, 36, 34, 9), (11, 41, 46, 21), (40, 43, 45, 47), (21, 46, 44, 22), (1, 50, 49, 15), (22, 44, 42, 13), (15, 49, 54, 23), (48, 51, 53, 55), (23, 54, 52, 17), (17, 52, 50, 1), (27, 24, 25, 26), (29, 27, 26, 28), (31, 29, 28, 30), (24, 31, 30, 25), (35, 32, 33, 34), (37, 35, 34, 36), (39, 37, 36, 38), (32, 39, 38, 33), (43, 40, 41, 42), (45, 43, 42, 44), (47, 45, 44, 46), (40, 47, 46, 41), (51, 48, 49, 50), (53, 51, 50, 52), (55, 53, 52, 54), (48, 55, 54, 49), (5, 26, 25, 3)])
_uv = me_cylinder.uv_layers.new(name='UVMap')
_uv.uv.foreach_set('vector', [1.0, 0.5, 1.0, 1.0, 0.875, 1.0, 0.875, 0.5, 0.875, 0.5, 0.875, 1.0, 0.75, 1.0, 0.75, 0.5, 0.75, 0.5, 0.75, 1.0, 0.625, 1.0, 0.625, 0.5, 0.625, 0.5, 0.625, 1.0, 0.5, 1.0, 0.5, 0.5, 0.5, 0.5, 0.5, 1.0, 0.375, 1.0, 0.375, 0.5, 0.375, 0.5, 0.375, 1.0, 0.25, 1.0, 0.25, 0.5, 0.3861, 0.3861, 0.25, 0.4424, 0.1139, 0.3861, 0.0576, 0.25, 0.1139, 0.1139, 0.25, 0.0576, 0.3861, 0.1139, 0.4424, 0.25, 0.25, 0.5, 0.25, 1.0, 0.125, 1.0, 0.125, 0.5, 0.125, 0.5, 0.125, 1.0, 0.0, 1.0, 0.0, 0.5, 0.75, 0.49, 0.9197, 0.4197, 0.99, 0.25, 0.9197, 0.08029, 0.75, 0.01, 0.5803, 0.08029, 0.51, 0.25, 0.5803, 0.4197, 0.25, 0.4424, 0.3861, 0.3861, 0.4197, 0.4197, 0.25, 0.49, 0.4424, 0.25, 0.3861, 0.1139, 0.4197, 0.08029, 0.49, 0.25, 0.25, 0.0576, 0.1139, 0.1139, 0.08029, 0.08029, 0.25, 0.01, 0.0576, 0.25, 0.1139, 0.3861, 0.08029, 0.4197, 0.01, 0.25, 0.3861, 0.3861, 0.3861, 0.3861, 0.4197, 0.4197, 0.4197, 0.4197, 0.3918, 0.3849, 0.4457, 0.2549, 0.4827, 0.2549, 0.418, 0.4111, 0.4197, 0.4197, 0.4197, 0.4197, 0.49, 0.25, 0.49, 0.25, 0.25, 0.0576, 0.25, 0.0576, 0.3861, 0.1139, 0.3861, 0.1139, 0.49, 0.25, 0.49, 0.25, 0.4424, 0.25, 0.4424, 0.25, 0.3861, 0.1139, 0.3861, 0.1139, 0.4197, 0.08029, 0.4197, 0.08029, 0.3849, 0.1082, 0.2549, 0.05433, 0.2549, 0.01732, 0.4111, 0.08201, 0.4197, 0.08029, 0.4197, 0.08029, 0.25, 0.01, 0.25, 0.01, 0.0576, 0.25, 0.0576, 0.25, 0.1139, 0.1139, 0.1139, 0.1139, 0.25, 0.01, 0.25, 0.01, 0.25, 0.0576, 0.25, 0.0576, 0.1139, 0.1139, 0.1139, 0.1139, 0.08029, 0.08029, 0.08029, 0.08029, 0.1082, 0.1151, 0.05433, 0.2451, 0.01732, 0.2451, 0.08201, 0.08893, 0.08029, 0.08029, 0.08029, 0.08029, 0.01, 0.25, 0.01, 0.25, 0.25, 0.4424, 0.25, 0.4424, 0.1139, 0.3861, 0.1139, 0.3861, 0.01, 0.25, 0.01, 0.25, 0.0576, 0.25, 0.0576, 0.25, 0.1139, 0.3861, 0.1139, 0.3861, 0.08029, 0.4197, 0.08029, 0.4197, 0.1151, 0.3918, 0.2451, 0.4457, 0.2451, 0.4827, 0.08893, 0.418, 0.08029, 0.4197, 0.08029, 0.4197, 0.25, 0.49, 0.25, 0.49, 0.25, 0.49, 0.25, 0.49, 0.25, 0.4424, 0.25, 0.4424, 0.4457, 0.2549, 0.3918, 0.3849, 0.3861, 0.3861, 0.4424, 0.25, 0.4827, 0.2549, 0.4457, 0.2549, 0.4424, 0.25, 0.49, 0.25, 0.418, 0.4111, 0.4827, 0.2549, 0.49, 0.25, 0.4197, 0.4197, 0.3918, 0.3849, 0.418, 0.4111, 0.4197, 0.4197, 0.3861, 0.3861, 0.2549, 0.05433, 0.3849, 0.1082, 0.3861, 0.1139, 0.25, 0.0576, 0.2549, 0.01732, 0.2549, 0.05433, 0.25, 0.0576, 0.25, 0.01, 0.4111, 0.08201, 0.2549, 0.01732, 0.25, 0.01, 0.4197, 0.08029, 0.3849, 0.1082, 0.4111, 0.08201, 0.4197, 0.08029, 0.3861, 0.1139, 0.05433, 0.2451, 0.1082, 0.1151, 0.1139, 0.1139, 0.0576, 0.25, 0.01732, 0.2451, 0.05433, 0.2451, 0.0576, 0.25, 0.01, 0.25, 0.08201, 0.08893, 0.01732, 0.2451, 0.01, 0.25, 0.08029, 0.08029, 0.1082, 0.1151, 0.08201, 0.08893, 0.08029, 0.08029, 0.1139, 0.1139, 0.2451, 0.4457, 0.1151, 0.3918, 0.1139, 0.3861, 0.25, 0.4424, 0.2451, 0.4827, 0.2451, 0.4457, 0.25, 0.4424, 0.25, 0.49, 0.08893, 0.418, 0.2451, 0.4827, 0.25, 0.49, 0.08029, 0.4197, 0.1151, 0.3918, 0.08893, 0.418, 0.08029, 0.4197, 0.1139, 0.3861, 0.4424, 0.25, 0.4424, 0.25, 0.3861, 0.3861, 0.3861, 0.3861])
me_cylinder.materials.append(mat_base_metal)
me_cylinder.update()
me_cube = bpy.data.meshes.new('Cube')
me_cube.from_pydata([(0.2317, -0.1602, 2.346), (0.2317, -0.1602, 12.07), (0.2317, 0.149, 2.346), (0.2317, 0.149, 12.07), (0.4961, -0.1602, 2.346), (0.4961, -0.1602, 12.07), (0.4961, 0.149, 2.346), (0.4961, 0.149, 12.07), (0.2317, -0.1602, 5.96), (0.2317, 0.149, 5.96), (0.4961, 0.149, 5.96), (0.4961, -0.1602, 5.96), (0.2317, 0.149, 4.315), (0.4961, 0.149, 4.315), (0.4961, -0.1602, 4.315), (0.2317, -0.1602, 4.315), (0.2317, -0.1602, 10.16), (0.2317, 0.149, 10.16), (0.4961, 0.149, 10.16), (0.4961, -0.1602, 10.16), (0.2317, 0.149, 3.995), (0.4961, 0.149, 3.995), (0.4961, -0.1602, 3.995), (0.2317, -0.1602, 3.995), (0.2317, 0.149, 6.289), (0.4961, 0.149, 6.289), (0.4961, -0.1602, 6.289), (0.2317, -0.1602, 6.289)], [], [(16, 1, 3, 17), (17, 3, 7, 18), (18, 7, 5, 19), (19, 5, 1, 16), (2, 6, 4, 0), (7, 3, 1, 5), (14, 11, 8, 15), (13, 10, 11, 14), (12, 9, 10, 13), (15, 8, 9, 12), (23, 15, 12, 20), (20, 12, 13, 21), (21, 13, 14, 22), (22, 14, 15, 23), (26, 19, 16, 27), (25, 18, 19, 26), (24, 17, 18, 25), (27, 16, 17, 24), (4, 22, 23, 0), (6, 21, 22, 4), (2, 20, 21, 6), (0, 23, 20, 2), (8, 27, 24, 9), (9, 24, 25, 10), (10, 25, 26, 11), (11, 26, 27, 8)])
_uv = me_cube.uv_layers.new(name='UVMap')
_uv.uv.foreach_set('vector', [0.5625, 0.0, 0.625, 0.0, 0.625, 0.25, 0.5625, 0.25, 0.5625, 0.25, 0.625, 0.25, 0.625, 0.5, 0.5625, 0.5, 0.5625, 0.5, 0.625, 0.5, 0.625, 0.75, 0.5625, 0.75, 0.5625, 0.75, 0.625, 0.75, 0.625, 1.0, 0.5625, 1.0, 0.125, 0.5, 0.375, 0.5, 0.375, 0.75, 0.125, 0.75, 0.625, 0.5, 0.875, 0.5, 0.875, 0.75, 0.625, 0.75, 0.4375, 0.75, 0.5, 0.75, 0.5, 1.0, 0.4375, 1.0, 0.4375, 0.5, 0.5, 0.5, 0.5, 0.75, 0.4375, 0.75, 0.4375, 0.25, 0.5, 0.25, 0.5, 0.5, 0.4375, 0.5, 0.4375, 0.0, 0.5, 0.0, 0.5, 0.25, 0.4375, 0.25, 0.4062, 0.0, 0.4375, 0.0, 0.4375, 0.25, 0.4062, 0.25, 0.4062, 0.25, 0.4375, 0.25, 0.4375, 0.5, 0.4062, 0.5, 0.4062, 0.5, 0.4375, 0.5, 0.4375, 0.75, 0.4062, 0.75, 0.4062, 0.75, 0.4375, 0.75, 0.4375, 1.0, 0.4062, 1.0, 0.5312, 0.75, 0.5625, 0.75, 0.5625, 1.0, 0.5312, 1.0, 0.5312, 0.5, 0.5625, 0.5, 0.5625, 0.75, 0.5312, 0.75, 0.5312, 0.25, 0.5625, 0.25, 0.5625, 0.5, 0.5312, 0.5, 0.5312, 0.0, 0.5625, 0.0, 0.5625, 0.25, 0.5312, 0.25, 0.375, 0.75, 0.4062, 0.75, 0.4062, 1.0, 0.375, 1.0, 0.375, 0.5, 0.4062, 0.5, 0.4062, 0.75, 0.375, 0.75, 0.375, 0.25, 0.4062, 0.25, 0.4062, 0.5, 0.375, 0.5, 0.375, 0.0, 0.4062, 0.0, 0.4062, 0.25, 0.375, 0.25, 0.5, 0.0, 0.5312, 0.0, 0.5312, 0.25, 0.5, 0.25, 0.5, 0.25, 0.5312, 0.25, 0.5312, 0.5, 0.5, 0.5, 0.5, 0.5, 0.5312, 0.5, 0.5312, 0.75, 0.5, 0.75, 0.5, 0.75, 0.5312, 0.75, 0.5312, 1.0, 0.5, 1.0])
me_cube.update()

# ---- objects
ob_guide = bpy.data.objects.new('guide', me_guide)
ob_base = bpy.data.objects.new('base', me_cylinder)
ob_crane = bpy.data.objects.new('crane', me_cube)

# ---- transforms, parenting, visibility, modifiers, constraints
ob_guide.location = (0.00965, -0.0008589, 0.004253)
ob_guide.scale = (2.25, 2.25, 2.25)
ob_guide.hide_select = True
ob_base.location = (0.00965, -0.0008589, 0.004253)
ob_base.hide_select = True
ob_crane.location = (0.00965, 0.00989, -0.1471)

# ---- collection membership
col_collection.objects.link(ob_guide)
col_collection.objects.link(ob_base)
col_collection.objects.link(ob_crane)

# ---- scene / render settings (as saved in the file)
scene.frame_start = 1; scene.frame_end = 250; scene.frame_set(1)
scene.render.engine = 'BLENDER_EEVEE_NEXT'
scene.cycles.sampling_pattern = 'TABULATED_SOBOL'
scene.cycles.use_light_tree = False
scene.view_settings.view_transform = 'Filmic'
bpy.context.view_layer.update()

# ---- added for rendering (the .blend has no active camera and no usable light): camera, sun
cam_auto = bpy.data.cameras.new('AutoCamera')
cam_auto.lens = 50.0
cam_auto.sensor_width = 36.0
cam_auto.clip_end = 1000.0
ob_auto_camera = bpy.data.objects.new('AutoCamera', cam_auto)
scene.collection.objects.link(ob_auto_camera)
ob_auto_camera.location = (23.9063, -22.8993, 26.5554)
ob_auto_camera.rotation_euler = (1.09748, -7.21219e-08, 0.694738)
scene.camera = ob_auto_camera
light_auto_sun = bpy.data.lights.new('AutoSun', 'SUN')
light_auto_sun.energy = 3.0
light_auto_sun.angle = 0.0523599
ob_auto_sun = bpy.data.objects.new('AutoSun', light_auto_sun)
scene.collection.objects.link(ob_auto_sun)
ob_auto_sun.rotation_euler = (0.872665, 0.174533, 0.523599)
bpy.context.view_layer.update()
